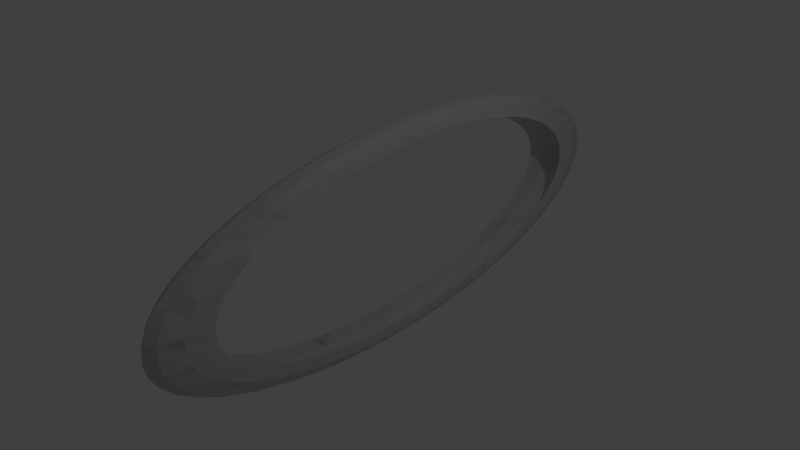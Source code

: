 # Source: Shield.blend  (saved by Blender 2.79.0; exported with 4.5.12 LTS)
import bpy
from mathutils import Matrix  # noqa: F401  (used for matrix-valued properties, if any)

bpy.ops.wm.read_factory_settings(use_empty=True)
scene = bpy.context.scene
scene.name = 'Scene'

# ---- collections
col_collection_1 = bpy.data.collections.new('Collection 1'); scene.collection.children.link(col_collection_1)

# ---- materials (node trees are filled in below, after node groups)
mat_blueplasma = bpy.data.materials.new('Blueplasma')
mat_blueplasma.alpha_threshold = 0.0
mat_blueplasma.use_transparent_shadow = False
mat_blueplasma.roughness = 0.5

# ---- material node trees

# ---- world
world_world = bpy.data.worlds.new('World'); scene.world = world_world
world_world.color = (0.05088, 0.05088, 0.05088)
world_world.use_sun_shadow = False
world_world.sun_shadow_jitter_overblur = 0.0
world_world.cycles.sampling_method = 'MANUAL'

# ---- lights
light_lamp = bpy.data.lights.new('Lamp', 'POINT')
light_lamp.transmission_factor = 0.0
light_lamp.cutoff_distance = 30.0
light_lamp.energy = 100.0
light_lamp.shadow_buffer_clip_start = 1.001
light_lamp.shadow_soft_size = 0.1
light_lamp.shadow_maximum_resolution = 0.006
light_lamp.use_absolute_resolution = True

# ---- meshes
me_torus = bpy.data.meshes.new('Torus')
me_torus.from_pydata([(1.239, -5.523e-09, -5.406e-10), (1.207, 0.0001386, 0.1208), (1.118, 0.0002401, 0.2093), (0.9979, 0.0002773, 0.2417), (0.9979, -0.0002773, -0.2417), (1.118, -0.0002401, -0.2093), (1.207, -0.0001386, -0.1208), (1.228, 0.1747, 0.001488), (1.196, 0.1703, 0.1223), (1.109, 0.1579, 0.2106), (0.9893, 0.141, 0.2429), (0.9893, 0.1404, -0.2405), (1.109, 0.1575, -0.2079), (1.196, 0.17, -0.1194), (1.197, 0.3464, 0.002951), (1.166, 0.3375, 0.1237), (1.08, 0.313, 0.2119), (0.9639, 0.2793, 0.244), (0.9639, 0.2787, -0.2393), (1.08, 0.3125, -0.2066), (1.166, 0.3373, -0.118), (1.145, 0.5122, 0.004363), (1.115, 0.499, 0.1251), (1.033, 0.4626, 0.2132), (0.9219, 0.4128, 0.2452), (0.9219, 0.4123, -0.2381), (1.033, 0.4621, -0.2053), (1.115, 0.4987, -0.1166), (1.073, 0.6692, 0.005701), (1.045, 0.6519, 0.1264), (0.9686, 0.6044, 0.2144), (0.8642, 0.5393, 0.2462), (0.8642, 0.5387, -0.2371), (0.9686, 0.6039, -0.2041), (1.045, 0.6517, -0.1153), (0.9829, 0.8148, 0.006941), (0.9573, 0.7937, 0.1276), (0.8873, 0.7358, 0.2155), (0.7917, 0.6565, 0.2472), (0.7917, 0.656, -0.2361), (0.8873, 0.7353, -0.203), (0.9573, 0.7934, -0.1141), (0.8761, 0.9464, 0.008062), (0.8532, 0.9219, 0.1287), (0.7908, 0.8546, 0.2166), (0.7056, 0.7626, 0.2482), (0.7056, 0.762, -0.2352), (0.7908, 0.8541, -0.202), (0.8532, 0.9216, -0.113), (0.7542, 1.062, 0.009046), (0.7346, 1.034, 0.1296), (0.6808, 0.9588, 0.2174), (0.6075, 0.8555, 0.2489), (0.6075, 0.855, -0.2344), (0.6808, 0.9583, -0.2011), (0.7346, 1.034, -0.112), (0.6195, 1.159, 0.009874), (0.6033, 1.129, 0.1304), (0.5592, 1.047, 0.2182), (0.4989, 0.9339, 0.2496), (0.4989, 0.9333, -0.2337), (0.5592, 1.046, -0.2004), (0.6033, 1.129, -0.1112), (0.4741, 1.237, 0.01053), (0.4618, 1.204, 0.1311), (0.428, 1.117, 0.2188), (0.3819, 0.9962, 0.2501), (0.3819, 0.9957, -0.2332), (0.428, 1.116, -0.1998), (0.4618, 1.204, -0.1106), (0.3207, 1.293, 0.01101), (0.3123, 1.259, 0.1316), (0.2895, 1.167, 0.2192), (0.2583, 1.042, 0.2505), (0.2583, 1.041, -0.2328), (0.2895, 1.167, -0.1993), (0.3123, 1.259, -0.1101), (0.1617, 1.327, 0.0113), (0.1575, 1.293, 0.1318), (0.146, 1.198, 0.2195), (0.1302, 1.069, 0.2508), (0.1302, 1.069, -0.2326), (0.146, 1.198, -0.1991), (0.1575, 1.292, -0.1098), (1.692e-08, 1.338, 0.0114), (1.665e-08, 1.304, 0.1319), (1.789e-08, 1.208, 0.2196), (1.552e-08, 1.078, 0.2508), (1.018e-08, 1.078, -0.2325), (1.454e-08, 1.208, -0.199), (1.292e-08, 1.303, -0.1097), (-0.1617, 1.327, 0.0113), (-0.1575, 1.293, 0.1318), (-0.146, 1.198, 0.2195), (-0.1302, 1.069, 0.2508), (-0.1302, 1.069, -0.2326), (-0.146, 1.198, -0.1991), (-0.1575, 1.292, -0.1098), (-0.3207, 1.293, 0.01101), (-0.3123, 1.259, 0.1316), (-0.2895, 1.167, 0.2192), (-0.2583, 1.042, 0.2505), (-0.2583, 1.041, -0.2328), (-0.2895, 1.167, -0.1993), (-0.3123, 1.259, -0.1101), (-0.4741, 1.237, 0.01053), (-0.4618, 1.204, 0.1311), (-0.428, 1.117, 0.2188), (-0.3819, 0.9962, 0.2501), (-0.3819, 0.9957, -0.2332), (-0.428, 1.116, -0.1998), (-0.4618, 1.204, -0.1106), (-0.6195, 1.159, 0.009874), (-0.6033, 1.129, 0.1304), (-0.5592, 1.047, 0.2182), (-0.4989, 0.9339, 0.2496), (-0.4989, 0.9333, -0.2337), (-0.5592, 1.046, -0.2004), (-0.6033, 1.129, -0.1112), (-0.7542, 1.062, 0.009046), (-0.7346, 1.034, 0.1296), (-0.6808, 0.9588, 0.2174), (-0.6075, 0.8555, 0.2489), (-0.6075, 0.855, -0.2344), (-0.6808, 0.9583, -0.2011), (-0.7346, 1.034, -0.112), (-0.8761, 0.9464, 0.008062), (-0.8532, 0.9219, 0.1287), (-0.7908, 0.8546, 0.2166), (-0.7056, 0.7626, 0.2482), (-0.7056, 0.762, -0.2352), (-0.7908, 0.8541, -0.202), (-0.8532, 0.9216, -0.113), (-0.9829, 0.8148, 0.006941), (-0.9573, 0.7937, 0.1276), (-0.8873, 0.7358, 0.2155), (-0.7917, 0.6565, 0.2472), (-0.7917, 0.656, -0.2361), (-0.8873, 0.7353, -0.203), (-0.9573, 0.7934, -0.1141), (-1.073, 0.6692, 0.005701), (-1.045, 0.6519, 0.1264), (-0.9686, 0.6044, 0.2144), (-0.8642, 0.5393, 0.2462), (-0.8642, 0.5387, -0.2371), (-0.9686, 0.6039, -0.2041), (-1.045, 0.6517, -0.1153), (-1.145, 0.5122, 0.004363), (-1.115, 0.499, 0.1251), (-1.033, 0.4626, 0.2132), (-0.9219, 0.4128, 0.2452), (-0.9219, 0.4123, -0.2381), (-1.033, 0.4621, -0.2053), (-1.115, 0.4987, -0.1166), (-1.197, 0.3464, 0.002951), (-1.166, 0.3375, 0.1237), (-1.08, 0.313, 0.2119), (-0.9639, 0.2793, 0.244), (-0.9639, 0.2787, -0.2393), (-1.08, 0.3125, -0.2066), (-1.166, 0.3373, -0.118), (-1.228, 0.1747, 0.001488), (-1.196, 0.1703, 0.1223), (-1.109, 0.1579, 0.2106), (-0.9893, 0.141, 0.2429), (-0.9893, 0.1404, -0.2405), (-1.109, 0.1575, -0.2079), (-1.196, 0.17, -0.1194), (-1.239, 8.331e-08, 1.95e-10), (-1.207, 0.0001387, 0.1208), (-1.118, 0.0002402, 0.2093), (-0.9979, 0.0002773, 0.2417), (-0.9979, -0.0002772, -0.2417), (-1.118, -0.00024, -0.2093), (-1.207, -0.0001385, -0.1208), (-1.228, -0.1747, -0.001488), (-1.196, -0.17, 0.1194), (-1.109, -0.1575, 0.2079), (-0.9893, -0.1404, 0.2405), (-0.9893, -0.141, -0.2429), (-1.109, -0.1579, -0.2106), (-1.196, -0.1703, -0.1223), (-1.197, -0.3464, -0.002951), (-1.166, -0.3373, 0.118), (-1.08, -0.3125, 0.2066), (-0.9639, -0.2787, 0.2393), (-0.9639, -0.2793, -0.244), (-1.08, -0.313, -0.2119), (-1.166, -0.3375, -0.1237), (-1.145, -0.5122, -0.004363), (-1.115, -0.4987, 0.1166), (-1.033, -0.4621, 0.2053), (-0.9219, -0.4123, 0.2381), (-0.9219, -0.4128, -0.2452), (-1.033, -0.4626, -0.2132), (-1.115, -0.499, -0.1251), (-1.073, -0.6692, -0.005701), (-1.045, -0.6517, 0.1153), (-0.9686, -0.6039, 0.2041), (-0.8642, -0.5387, 0.2371), (-0.8642, -0.5393, -0.2462), (-0.9686, -0.6044, -0.2144), (-1.045, -0.6519, -0.1264), (-0.9829, -0.8148, -0.006941), (-0.9573, -0.7934, 0.1141), (-0.8873, -0.7353, 0.203), (-0.7917, -0.656, 0.2361), (-0.7917, -0.6565, -0.2472), (-0.8873, -0.7358, -0.2155), (-0.9573, -0.7937, -0.1276), (-0.8761, -0.9464, -0.008062), (-0.8532, -0.9216, 0.113), (-0.7908, -0.8541, 0.202), (-0.7056, -0.762, 0.2352), (-0.7056, -0.7626, -0.2482), (-0.7908, -0.8546, -0.2166), (-0.8532, -0.9219, -0.1287), (-0.7542, -1.062, -0.009046), (-0.7346, -1.034, 0.112), (-0.6808, -0.9583, 0.2011), (-0.6075, -0.855, 0.2344), (-0.6075, -0.8555, -0.2489), (-0.6808, -0.9588, -0.2174), (-0.7346, -1.034, -0.1296), (-0.6195, -1.159, -0.009874), (-0.6033, -1.129, 0.1112), (-0.5592, -1.046, 0.2004), (-0.4989, -0.9333, 0.2337), (-0.4989, -0.9339, -0.2496), (-0.5592, -1.047, -0.2182), (-0.6033, -1.129, -0.1304), (-0.4741, -1.237, -0.01053), (-0.4618, -1.204, 0.1106), (-0.428, -1.116, 0.1998), (-0.3819, -0.9957, 0.2332), (-0.3819, -0.9962, -0.2501), (-0.428, -1.117, -0.2188), (-0.4618, -1.204, -0.1311), (-0.3207, -1.293, -0.01101), (-0.3123, -1.259, 0.1101), (-0.2895, -1.167, 0.1993), (-0.2583, -1.041, 0.2328), (-0.2583, -1.042, -0.2505), (-0.2895, -1.167, -0.2192), (-0.3123, -1.259, -0.1316), (-0.1617, -1.327, -0.0113), (-0.1575, -1.292, 0.1098), (-0.146, -1.198, 0.1991), (-0.1302, -1.069, 0.2326), (-0.1302, -1.069, -0.2508), (-0.146, -1.198, -0.2195), (-0.1575, -1.293, -0.1318), (-4.921e-08, -1.338, -0.0114), (-4.737e-08, -1.303, 0.1097), (-4.107e-08, -1.208, 0.199), (-3.663e-08, -1.078, 0.2325), (-4.234e-08, -1.078, -0.2508), (-4.646e-08, -1.208, -0.2196), (-4.96e-08, -1.304, -0.1319), (0.1617, -1.327, -0.0113), (0.1575, -1.292, 0.1098), (0.146, -1.198, 0.1991), (0.1302, -1.069, 0.2326), (0.1302, -1.069, -0.2508), (0.146, -1.198, -0.2195), (0.1575, -1.293, -0.1318), (0.3207, -1.293, -0.01101), (0.3123, -1.259, 0.1101), (0.2895, -1.167, 0.1993), (0.2583, -1.041, 0.2328), (0.2583, -1.042, -0.2505), (0.2895, -1.167, -0.2192), (0.3123, -1.259, -0.1316), (0.4741, -1.237, -0.01053), (0.4618, -1.204, 0.1106), (0.428, -1.116, 0.1998), (0.3819, -0.9957, 0.2332), (0.3819, -0.9962, -0.2501), (0.428, -1.117, -0.2188), (0.4618, -1.204, -0.1311), (0.6195, -1.159, -0.009874), (0.6033, -1.129, 0.1112), (0.5592, -1.046, 0.2004), (0.4989, -0.9333, 0.2337), (0.4989, -0.9339, -0.2496), (0.5592, -1.047, -0.2182), (0.6033, -1.129, -0.1304), (0.7542, -1.062, -0.009046), (0.7346, -1.034, 0.112), (0.6808, -0.9583, 0.2011), (0.6075, -0.855, 0.2344), (0.6075, -0.8555, -0.2489), (0.6808, -0.9588, -0.2174), (0.7346, -1.034, -0.1296), (0.8761, -0.9464, -0.008062), (0.8532, -0.9216, 0.113), (0.7908, -0.8541, 0.202), (0.7056, -0.762, 0.2352), (0.7056, -0.7626, -0.2482), (0.7908, -0.8546, -0.2166), (0.8532, -0.9219, -0.1287), (0.9829, -0.8148, -0.006941), (0.9573, -0.7934, 0.1141), (0.8873, -0.7353, 0.203), (0.7917, -0.656, 0.2361), (0.7917, -0.6565, -0.2472), (0.8873, -0.7358, -0.2155), (0.9573, -0.7937, -0.1276), (1.073, -0.6692, -0.005701), (1.045, -0.6517, 0.1153), (0.9686, -0.6039, 0.2041), (0.8642, -0.5387, 0.2371), (0.8642, -0.5393, -0.2462), (0.9686, -0.6044, -0.2144), (1.045, -0.6519, -0.1264), (1.145, -0.5122, -0.004363), (1.115, -0.4987, 0.1166), (1.033, -0.4621, 0.2053), (0.9219, -0.4123, 0.2381), (0.9219, -0.4128, -0.2452), (1.033, -0.4626, -0.2132), (1.115, -0.499, -0.1251), (1.197, -0.3464, -0.002951), (1.166, -0.3373, 0.118), (1.08, -0.3125, 0.2066), (0.9639, -0.2787, 0.2393), (0.9639, -0.2793, -0.244), (1.08, -0.313, -0.2119), (1.166, -0.3375, -0.1237), (1.228, -0.1747, -0.001488), (1.196, -0.17, 0.1194), (1.109, -0.1575, 0.2079), (0.9893, -0.1404, 0.2405), (0.9893, -0.141, -0.2429), (1.109, -0.1579, -0.2106), (1.196, -0.1703, -0.1223), (1.239, -5.523e-09, -5.406e-10), (1.207, 0.0001386, 0.1208), (1.118, 0.0002401, 0.2093), (0.9979, 0.0002773, 0.2417), (0.9979, -0.0002773, -0.2417), (1.118, -0.0002401, -0.2093), (1.207, -0.0001386, -0.1208), (1.228, 0.1747, 0.001488), (1.196, 0.1703, 0.1223), (1.109, 0.1579, 0.2106), (0.9893, 0.141, 0.2429), (0.9893, 0.1404, -0.2405), (1.109, 0.1575, -0.2079), (1.196, 0.17, -0.1194), (1.197, 0.3464, 0.002951), (1.166, 0.3375, 0.1237), (1.08, 0.313, 0.2119), (0.9639, 0.2793, 0.244), (0.9639, 0.2787, -0.2393), (1.08, 0.3125, -0.2066), (1.166, 0.3373, -0.118), (1.145, 0.5122, 0.004363), (1.115, 0.499, 0.1251), (1.033, 0.4626, 0.2132), (0.9219, 0.4128, 0.2452), (0.9219, 0.4123, -0.2381), (1.033, 0.4621, -0.2053), (1.115, 0.4987, -0.1166), (1.073, 0.6692, 0.005701), (1.045, 0.6519, 0.1264), (0.9686, 0.6044, 0.2144), (0.8642, 0.5393, 0.2462), (0.8642, 0.5387, -0.2371), (0.9686, 0.6039, -0.2041), (1.045, 0.6517, -0.1153), (0.9829, 0.8148, 0.006941), (0.9573, 0.7937, 0.1276), (0.8873, 0.7358, 0.2155), (0.7917, 0.6565, 0.2472), (0.7917, 0.656, -0.2361), (0.8873, 0.7353, -0.203), (0.9573, 0.7934, -0.1141), (0.8761, 0.9464, 0.008062), (0.8532, 0.9219, 0.1287), (0.7908, 0.8546, 0.2166), (0.7056, 0.7626, 0.2482), (0.7056, 0.762, -0.2352), (0.7908, 0.8541, -0.202), (0.8532, 0.9216, -0.113), (0.7542, 1.062, 0.009046), (0.7346, 1.034, 0.1296), (0.6808, 0.9588, 0.2174), (0.6075, 0.8555, 0.2489), (0.6075, 0.855, -0.2344), (0.6808, 0.9583, -0.2011), (0.7346, 1.034, -0.112), (0.6195, 1.159, 0.009874), (0.6033, 1.129, 0.1304), (0.5592, 1.047, 0.2182), (0.4989, 0.9339, 0.2496), (0.4989, 0.9333, -0.2337), (0.5592, 1.046, -0.2004), (0.6033, 1.129, -0.1112), (0.4741, 1.237, 0.01053), (0.4618, 1.204, 0.1311), (0.428, 1.117, 0.2188), (0.3819, 0.9962, 0.2501), (0.3819, 0.9957, -0.2332), (0.428, 1.116, -0.1998), (0.4618, 1.204, -0.1106), (0.3207, 1.293, 0.01101), (0.3123, 1.259, 0.1316), (0.2895, 1.167, 0.2192), (0.2583, 1.042, 0.2505), (0.2583, 1.041, -0.2328), (0.2895, 1.167, -0.1993), (0.3123, 1.259, -0.1101), (0.1617, 1.327, 0.0113), (0.1575, 1.293, 0.1318), (0.146, 1.198, 0.2195), (0.1302, 1.069, 0.2508), (0.1302, 1.069, -0.2326), (0.146, 1.198, -0.1991), (0.1575, 1.292, -0.1098), (1.692e-08, 1.338, 0.0114), (1.665e-08, 1.304, 0.1319), (1.789e-08, 1.208, 0.2196), (1.552e-08, 1.078, 0.2508), (1.018e-08, 1.078, -0.2325), (1.454e-08, 1.208, -0.199), (1.292e-08, 1.303, -0.1097), (-0.1617, 1.327, 0.0113), (-0.1575, 1.293, 0.1318), (-0.146, 1.198, 0.2195), (-0.1302, 1.069, 0.2508), (-0.1302, 1.069, -0.2326), (-0.146, 1.198, -0.1991), (-0.1575, 1.292, -0.1098), (-0.3207, 1.293, 0.01101), (-0.3123, 1.259, 0.1316), (-0.2895, 1.167, 0.2192), (-0.2583, 1.042, 0.2505), (-0.2583, 1.041, -0.2328), (-0.2895, 1.167, -0.1993), (-0.3123, 1.259, -0.1101), (-0.4741, 1.237, 0.01053), (-0.4618, 1.204, 0.1311), (-0.428, 1.117, 0.2188), (-0.3819, 0.9962, 0.2501), (-0.3819, 0.9957, -0.2332), (-0.428, 1.116, -0.1998), (-0.4618, 1.204, -0.1106), (-0.6195, 1.159, 0.009874), (-0.6033, 1.129, 0.1304), (-0.5592, 1.047, 0.2182), (-0.4989, 0.9339, 0.2496), (-0.4989, 0.9333, -0.2337), (-0.5592, 1.046, -0.2004), (-0.6033, 1.129, -0.1112), (-0.7542, 1.062, 0.009046), (-0.7346, 1.034, 0.1296), (-0.6808, 0.9588, 0.2174), (-0.6075, 0.8555, 0.2489), (-0.6075, 0.855, -0.2344), (-0.6808, 0.9583, -0.2011), (-0.7346, 1.034, -0.112), (-0.8761, 0.9464, 0.008062), (-0.8532, 0.9219, 0.1287), (-0.7908, 0.8546, 0.2166), (-0.7056, 0.7626, 0.2482), (-0.7056, 0.762, -0.2352), (-0.7908, 0.8541, -0.202), (-0.8532, 0.9216, -0.113), (-0.9829, 0.8148, 0.006941), (-0.9573, 0.7937, 0.1276), (-0.8873, 0.7358, 0.2155), (-0.7917, 0.6565, 0.2472), (-0.7917, 0.656, -0.2361), (-0.8873, 0.7353, -0.203), (-0.9573, 0.7934, -0.1141), (-1.073, 0.6692, 0.005701), (-1.045, 0.6519, 0.1264), (-0.9686, 0.6044, 0.2144), (-0.8642, 0.5393, 0.2462), (-0.8642, 0.5387, -0.2371), (-0.9686, 0.6039, -0.2041), (-1.045, 0.6517, -0.1153), (-1.145, 0.5122, 0.004363), (-1.115, 0.499, 0.1251), (-1.033, 0.4626, 0.2132), (-0.9219, 0.4128, 0.2452), (-0.9219, 0.4123, -0.2381), (-1.033, 0.4621, -0.2053), (-1.115, 0.4987, -0.1166), (-1.197, 0.3464, 0.002951), (-1.166, 0.3375, 0.1237), (-1.08, 0.313, 0.2119), (-0.9639, 0.2793, 0.244), (-0.9639, 0.2787, -0.2393), (-1.08, 0.3125, -0.2066), (-1.166, 0.3373, -0.118), (-1.228, 0.1747, 0.001488), (-1.196, 0.1703, 0.1223), (-1.109, 0.1579, 0.2106), (-0.9893, 0.141, 0.2429), (-0.9893, 0.1404, -0.2405), (-1.109, 0.1575, -0.2079), (-1.196, 0.17, -0.1194), (-1.239, 8.331e-08, 1.95e-10), (-1.207, 0.0001387, 0.1208), (-1.118, 0.0002402, 0.2093), (-0.9979, 0.0002773, 0.2417), (-0.9979, -0.0002772, -0.2417), (-1.118, -0.00024, -0.2093), (-1.207, -0.0001385, -0.1208), (-1.228, -0.1747, -0.001488), (-1.196, -0.17, 0.1194), (-1.109, -0.1575, 0.2079), (-0.9893, -0.1404, 0.2405), (-0.9893, -0.141, -0.2429), (-1.109, -0.1579, -0.2106), (-1.196, -0.1703, -0.1223), (-1.197, -0.3464, -0.002951), (-1.166, -0.3373, 0.118), (-1.08, -0.3125, 0.2066), (-0.9639, -0.2787, 0.2393), (-0.9639, -0.2793, -0.244), (-1.08, -0.313, -0.2119), (-1.166, -0.3375, -0.1237), (-1.145, -0.5122, -0.004363), (-1.115, -0.4987, 0.1166), (-1.033, -0.4621, 0.2053), (-0.9219, -0.4123, 0.2381), (-0.9219, -0.4128, -0.2452), (-1.033, -0.4626, -0.2132), (-1.115, -0.499, -0.1251), (-1.073, -0.6692, -0.005701), (-1.045, -0.6517, 0.1153), (-0.9686, -0.6039, 0.2041), (-0.8642, -0.5387, 0.2371), (-0.8642, -0.5393, -0.2462), (-0.9686, -0.6044, -0.2144), (-1.045, -0.6519, -0.1264), (-0.9829, -0.8148, -0.006941), (-0.9573, -0.7934, 0.1141), (-0.8873, -0.7353, 0.203), (-0.7917, -0.656, 0.2361), (-0.7917, -0.6565, -0.2472), (-0.8873, -0.7358, -0.2155), (-0.9573, -0.7937, -0.1276), (-0.8761, -0.9464, -0.008062), (-0.8532, -0.9216, 0.113), (-0.7908, -0.8541, 0.202), (-0.7056, -0.762, 0.2352), (-0.7056, -0.7626, -0.2482), (-0.7908, -0.8546, -0.2166), (-0.8532, -0.9219, -0.1287), (-0.7542, -1.062, -0.009046), (-0.7346, -1.034, 0.112), (-0.6808, -0.9583, 0.2011), (-0.6075, -0.855, 0.2344), (-0.6075, -0.8555, -0.2489), (-0.6808, -0.9588, -0.2174), (-0.7346, -1.034, -0.1296), (-0.6195, -1.159, -0.009874), (-0.6033, -1.129, 0.1112), (-0.5592, -1.046, 0.2004), (-0.4989, -0.9333, 0.2337), (-0.4989, -0.9339, -0.2496), (-0.5592, -1.047, -0.2182), (-0.6033, -1.129, -0.1304), (-0.4741, -1.237, -0.01053), (-0.4618, -1.204, 0.1106), (-0.428, -1.116, 0.1998), (-0.3819, -0.9957, 0.2332), (-0.3819, -0.9962, -0.2501), (-0.428, -1.117, -0.2188), (-0.4618, -1.204, -0.1311), (-0.3207, -1.293, -0.01101), (-0.3123, -1.259, 0.1101), (-0.2895, -1.167, 0.1993), (-0.2583, -1.041, 0.2328), (-0.2583, -1.042, -0.2505), (-0.2895, -1.167, -0.2192), (-0.3123, -1.259, -0.1316), (-0.1617, -1.327, -0.0113), (-0.1575, -1.292, 0.1098), (-0.146, -1.198, 0.1991), (-0.1302, -1.069, 0.2326), (-0.1302, -1.069, -0.2508), (-0.146, -1.198, -0.2195), (-0.1575, -1.293, -0.1318), (-4.921e-08, -1.338, -0.0114), (-4.737e-08, -1.303, 0.1097), (-4.107e-08, -1.208, 0.199), (-3.663e-08, -1.078, 0.2325), (-4.234e-08, -1.078, -0.2508), (-4.646e-08, -1.208, -0.2196), (-4.96e-08, -1.304, -0.1319), (0.1617, -1.327, -0.0113), (0.1575, -1.292, 0.1098), (0.146, -1.198, 0.1991), (0.1302, -1.069, 0.2326), (0.1302, -1.069, -0.2508), (0.146, -1.198, -0.2195), (0.1575, -1.293, -0.1318), (0.3207, -1.293, -0.01101), (0.3123, -1.259, 0.1101), (0.2895, -1.167, 0.1993), (0.2583, -1.041, 0.2328), (0.2583, -1.042, -0.2505), (0.2895, -1.167, -0.2192), (0.3123, -1.259, -0.1316), (0.4741, -1.237, -0.01053), (0.4618, -1.204, 0.1106), (0.428, -1.116, 0.1998), (0.3819, -0.9957, 0.2332), (0.3819, -0.9962, -0.2501), (0.428, -1.117, -0.2188), (0.4618, -1.204, -0.1311), (0.6195, -1.159, -0.009874), (0.6033, -1.129, 0.1112), (0.5592, -1.046, 0.2004), (0.4989, -0.9333, 0.2337), (0.4989, -0.9339, -0.2496), (0.5592, -1.047, -0.2182), (0.6033, -1.129, -0.1304), (0.7542, -1.062, -0.009046), (0.7346, -1.034, 0.112), (0.6808, -0.9583, 0.2011), (0.6075, -0.855, 0.2344), (0.6075, -0.8555, -0.2489), (0.6808, -0.9588, -0.2174), (0.7346, -1.034, -0.1296), (0.8761, -0.9464, -0.008062), (0.8532, -0.9216, 0.113), (0.7908, -0.8541, 0.202), (0.7056, -0.762, 0.2352), (0.7056, -0.7626, -0.2482), (0.7908, -0.8546, -0.2166), (0.8532, -0.9219, -0.1287), (0.9829, -0.8148, -0.006941), (0.9573, -0.7934, 0.1141), (0.8873, -0.7353, 0.203), (0.7917, -0.656, 0.2361), (0.7917, -0.6565, -0.2472), (0.8873, -0.7358, -0.2155), (0.9573, -0.7937, -0.1276), (1.073, -0.6692, -0.005701), (1.045, -0.6517, 0.1153), (0.9686, -0.6039, 0.2041), (0.8642, -0.5387, 0.2371), (0.8642, -0.5393, -0.2462), (0.9686, -0.6044, -0.2144), (1.045, -0.6519, -0.1264), (1.145, -0.5122, -0.004363), (1.115, -0.4987, 0.1166), (1.033, -0.4621, 0.2053), (0.9219, -0.4123, 0.2381), (0.9219, -0.4128, -0.2452), (1.033, -0.4626, -0.2132), (1.115, -0.499, -0.1251), (1.197, -0.3464, -0.002951), (1.166, -0.3373, 0.118), (1.08, -0.3125, 0.2066), (0.9639, -0.2787, 0.2393), (0.9639, -0.2793, -0.244), (1.08, -0.313, -0.2119), (1.166, -0.3375, -0.1237), (1.228, -0.1747, -0.001488), (1.196, -0.17, 0.1194), (1.109, -0.1575, 0.2079), (0.9893, -0.1404, 0.2405), (0.9893, -0.141, -0.2429), (1.109, -0.1579, -0.2106), (1.196, -0.1703, -0.1223)], [], [(0, 1, 8, 7), (1, 2, 9, 8), (2, 3, 10, 9), (4, 5, 12, 11), (5, 6, 13, 12), (6, 0, 7, 13), (7, 8, 15, 14), (8, 9, 16, 15), (9, 10, 17, 16), (11, 12, 19, 18), (12, 13, 20, 19), (13, 7, 14, 20), (14, 15, 22, 21), (15, 16, 23, 22), (16, 17, 24, 23), (18, 19, 26, 25), (19, 20, 27, 26), (20, 14, 21, 27), (21, 22, 29, 28), (22, 23, 30, 29), (23, 24, 31, 30), (25, 26, 33, 32), (26, 27, 34, 33), (27, 21, 28, 34), (28, 29, 36, 35), (29, 30, 37, 36), (30, 31, 38, 37), (32, 33, 40, 39), (33, 34, 41, 40), (34, 28, 35, 41), (35, 36, 43, 42), (36, 37, 44, 43), (37, 38, 45, 44), (39, 40, 47, 46), (40, 41, 48, 47), (41, 35, 42, 48), (42, 43, 50, 49), (43, 44, 51, 50), (44, 45, 52, 51), (46, 47, 54, 53), (47, 48, 55, 54), (48, 42, 49, 55), (49, 50, 57, 56), (50, 51, 58, 57), (51, 52, 59, 58), (53, 54, 61, 60), (54, 55, 62, 61), (55, 49, 56, 62), (56, 57, 64, 63), (57, 58, 65, 64), (58, 59, 66, 65), (60, 61, 68, 67), (61, 62, 69, 68), (62, 56, 63, 69), (63, 64, 71, 70), (64, 65, 72, 71), (65, 66, 73, 72), (67, 68, 75, 74), (68, 69, 76, 75), (69, 63, 70, 76), (70, 71, 78, 77), (71, 72, 79, 78), (72, 73, 80, 79), (74, 75, 82, 81), (75, 76, 83, 82), (76, 70, 77, 83), (77, 78, 85, 84), (78, 79, 86, 85), (79, 80, 87, 86), (81, 82, 89, 88), (82, 83, 90, 89), (83, 77, 84, 90), (84, 85, 92, 91), (85, 86, 93, 92), (86, 87, 94, 93), (88, 89, 96, 95), (89, 90, 97, 96), (90, 84, 91, 97), (91, 92, 99, 98), (92, 93, 100, 99), (93, 94, 101, 100), (95, 96, 103, 102), (96, 97, 104, 103), (97, 91, 98, 104), (98, 99, 106, 105), (99, 100, 107, 106), (100, 101, 108, 107), (102, 103, 110, 109), (103, 104, 111, 110), (104, 98, 105, 111), (105, 106, 113, 112), (106, 107, 114, 113), (107, 108, 115, 114), (109, 110, 117, 116), (110, 111, 118, 117), (111, 105, 112, 118), (112, 113, 120, 119), (113, 114, 121, 120), (114, 115, 122, 121), (116, 117, 124, 123), (117, 118, 125, 124), (118, 112, 119, 125), (119, 120, 127, 126), (120, 121, 128, 127), (121, 122, 129, 128), (123, 124, 131, 130), (124, 125, 132, 131), (125, 119, 126, 132), (126, 127, 134, 133), (127, 128, 135, 134), (128, 129, 136, 135), (130, 131, 138, 137), (131, 132, 139, 138), (132, 126, 133, 139), (133, 134, 141, 140), (134, 135, 142, 141), (135, 136, 143, 142), (137, 138, 145, 144), (138, 139, 146, 145), (139, 133, 140, 146), (140, 141, 148, 147), (141, 142, 149, 148), (142, 143, 150, 149), (144, 145, 152, 151), (145, 146, 153, 152), (146, 140, 147, 153), (147, 148, 155, 154), (148, 149, 156, 155), (149, 150, 157, 156), (151, 152, 159, 158), (152, 153, 160, 159), (153, 147, 154, 160), (154, 155, 162, 161), (155, 156, 163, 162), (156, 157, 164, 163), (158, 159, 166, 165), (159, 160, 167, 166), (160, 154, 161, 167), (161, 162, 169, 168), (162, 163, 170, 169), (163, 164, 171, 170), (165, 166, 173, 172), (166, 167, 174, 173), (167, 161, 168, 174), (168, 169, 176, 175), (169, 170, 177, 176), (170, 171, 178, 177), (172, 173, 180, 179), (173, 174, 181, 180), (174, 168, 175, 181), (175, 176, 183, 182), (176, 177, 184, 183), (177, 178, 185, 184), (179, 180, 187, 186), (180, 181, 188, 187), (181, 175, 182, 188), (182, 183, 190, 189), (183, 184, 191, 190), (184, 185, 192, 191), (186, 187, 194, 193), (187, 188, 195, 194), (188, 182, 189, 195), (189, 190, 197, 196), (190, 191, 198, 197), (191, 192, 199, 198), (193, 194, 201, 200), (194, 195, 202, 201), (195, 189, 196, 202), (196, 197, 204, 203), (197, 198, 205, 204), (198, 199, 206, 205), (200, 201, 208, 207), (201, 202, 209, 208), (202, 196, 203, 209), (203, 204, 211, 210), (204, 205, 212, 211), (205, 206, 213, 212), (207, 208, 215, 214), (208, 209, 216, 215), (209, 203, 210, 216), (210, 211, 218, 217), (211, 212, 219, 218), (212, 213, 220, 219), (214, 215, 222, 221), (215, 216, 223, 222), (216, 210, 217, 223), (217, 218, 225, 224), (218, 219, 226, 225), (219, 220, 227, 226), (221, 222, 229, 228), (222, 223, 230, 229), (223, 217, 224, 230), (224, 225, 232, 231), (225, 226, 233, 232), (226, 227, 234, 233), (228, 229, 236, 235), (229, 230, 237, 236), (230, 224, 231, 237), (231, 232, 239, 238), (232, 233, 240, 239), (233, 234, 241, 240), (235, 236, 243, 242), (236, 237, 244, 243), (237, 231, 238, 244), (238, 239, 246, 245), (239, 240, 247, 246), (240, 241, 248, 247), (242, 243, 250, 249), (243, 244, 251, 250), (244, 238, 245, 251), (245, 246, 253, 252), (246, 247, 254, 253), (247, 248, 255, 254), (249, 250, 257, 256), (250, 251, 258, 257), (251, 245, 252, 258), (252, 253, 260, 259), (253, 254, 261, 260), (254, 255, 262, 261), (256, 257, 264, 263), (257, 258, 265, 264), (258, 252, 259, 265), (259, 260, 267, 266), (260, 261, 268, 267), (261, 262, 269, 268), (263, 264, 271, 270), (264, 265, 272, 271), (265, 259, 266, 272), (266, 267, 274, 273), (267, 268, 275, 274), (268, 269, 276, 275), (270, 271, 278, 277), (271, 272, 279, 278), (272, 266, 273, 279), (273, 274, 281, 280), (274, 275, 282, 281), (275, 276, 283, 282), (277, 278, 285, 284), (278, 279, 286, 285), (279, 273, 280, 286), (280, 281, 288, 287), (281, 282, 289, 288), (282, 283, 290, 289), (284, 285, 292, 291), (285, 286, 293, 292), (286, 280, 287, 293), (287, 288, 295, 294), (288, 289, 296, 295), (289, 290, 297, 296), (291, 292, 299, 298), (292, 293, 300, 299), (293, 287, 294, 300), (294, 295, 302, 301), (295, 296, 303, 302), (296, 297, 304, 303), (298, 299, 306, 305), (299, 300, 307, 306), (300, 294, 301, 307), (301, 302, 309, 308), (302, 303, 310, 309), (303, 304, 311, 310), (305, 306, 313, 312), (306, 307, 314, 313), (307, 301, 308, 314), (308, 309, 316, 315), (309, 310, 317, 316), (310, 311, 318, 317), (312, 313, 320, 319), (313, 314, 321, 320), (314, 308, 315, 321), (315, 316, 323, 322), (316, 317, 324, 323), (317, 318, 325, 324), (319, 320, 327, 326), (320, 321, 328, 327), (321, 315, 322, 328), (322, 323, 330, 329), (323, 324, 331, 330), (324, 325, 332, 331), (326, 327, 334, 333), (327, 328, 335, 334), (328, 322, 329, 335), (329, 330, 1, 0), (330, 331, 2, 1), (331, 332, 3, 2), (333, 334, 5, 4), (334, 335, 6, 5), (335, 329, 0, 6), (336, 343, 344, 337), (337, 344, 345, 338), (338, 345, 346, 339), (340, 347, 348, 341), (341, 348, 349, 342), (342, 349, 343, 336), (343, 350, 351, 344), (344, 351, 352, 345), (345, 352, 353, 346), (347, 354, 355, 348), (348, 355, 356, 349), (349, 356, 350, 343), (350, 357, 358, 351), (351, 358, 359, 352), (352, 359, 360, 353), (354, 361, 362, 355), (355, 362, 363, 356), (356, 363, 357, 350), (357, 364, 365, 358), (358, 365, 366, 359), (359, 366, 367, 360), (361, 368, 369, 362), (362, 369, 370, 363), (363, 370, 364, 357), (364, 371, 372, 365), (365, 372, 373, 366), (366, 373, 374, 367), (368, 375, 376, 369), (369, 376, 377, 370), (370, 377, 371, 364), (371, 378, 379, 372), (372, 379, 380, 373), (373, 380, 381, 374), (375, 382, 383, 376), (376, 383, 384, 377), (377, 384, 378, 371), (378, 385, 386, 379), (379, 386, 387, 380), (380, 387, 388, 381), (382, 389, 390, 383), (383, 390, 391, 384), (384, 391, 385, 378), (385, 392, 393, 386), (386, 393, 394, 387), (387, 394, 395, 388), (389, 396, 397, 390), (390, 397, 398, 391), (391, 398, 392, 385), (392, 399, 400, 393), (393, 400, 401, 394), (394, 401, 402, 395), (396, 403, 404, 397), (397, 404, 405, 398), (398, 405, 399, 392), (399, 406, 407, 400), (400, 407, 408, 401), (401, 408, 409, 402), (403, 410, 411, 404), (404, 411, 412, 405), (405, 412, 406, 399), (406, 413, 414, 407), (407, 414, 415, 408), (408, 415, 416, 409), (410, 417, 418, 411), (411, 418, 419, 412), (412, 419, 413, 406), (413, 420, 421, 414), (414, 421, 422, 415), (415, 422, 423, 416), (417, 424, 425, 418), (418, 425, 426, 419), (419, 426, 420, 413), (420, 427, 428, 421), (421, 428, 429, 422), (422, 429, 430, 423), (424, 431, 432, 425), (425, 432, 433, 426), (426, 433, 427, 420), (427, 434, 435, 428), (428, 435, 436, 429), (429, 436, 437, 430), (431, 438, 439, 432), (432, 439, 440, 433), (433, 440, 434, 427), (434, 441, 442, 435), (435, 442, 443, 436), (436, 443, 444, 437), (438, 445, 446, 439), (439, 446, 447, 440), (440, 447, 441, 434), (441, 448, 449, 442), (442, 449, 450, 443), (443, 450, 451, 444), (445, 452, 453, 446), (446, 453, 454, 447), (447, 454, 448, 441), (448, 455, 456, 449), (449, 456, 457, 450), (450, 457, 458, 451), (452, 459, 460, 453), (453, 460, 461, 454), (454, 461, 455, 448), (455, 462, 463, 456), (456, 463, 464, 457), (457, 464, 465, 458), (459, 466, 467, 460), (460, 467, 468, 461), (461, 468, 462, 455), (462, 469, 470, 463), (463, 470, 471, 464), (464, 471, 472, 465), (466, 473, 474, 467), (467, 474, 475, 468), (468, 475, 469, 462), (469, 476, 477, 470), (470, 477, 478, 471), (471, 478, 479, 472), (473, 480, 481, 474), (474, 481, 482, 475), (475, 482, 476, 469), (476, 483, 484, 477), (477, 484, 485, 478), (478, 485, 486, 479), (480, 487, 488, 481), (481, 488, 489, 482), (482, 489, 483, 476), (483, 490, 491, 484), (484, 491, 492, 485), (485, 492, 493, 486), (487, 494, 495, 488), (488, 495, 496, 489), (489, 496, 490, 483), (490, 497, 498, 491), (491, 498, 499, 492), (492, 499, 500, 493), (494, 501, 502, 495), (495, 502, 503, 496), (496, 503, 497, 490), (497, 504, 505, 498), (498, 505, 506, 499), (499, 506, 507, 500), (501, 508, 509, 502), (502, 509, 510, 503), (503, 510, 504, 497), (504, 511, 512, 505), (505, 512, 513, 506), (506, 513, 514, 507), (508, 515, 516, 509), (509, 516, 517, 510), (510, 517, 511, 504), (511, 518, 519, 512), (512, 519, 520, 513), (513, 520, 521, 514), (515, 522, 523, 516), (516, 523, 524, 517), (517, 524, 518, 511), (518, 525, 526, 519), (519, 526, 527, 520), (520, 527, 528, 521), (522, 529, 530, 523), (523, 530, 531, 524), (524, 531, 525, 518), (525, 532, 533, 526), (526, 533, 534, 527), (527, 534, 535, 528), (529, 536, 537, 530), (530, 537, 538, 531), (531, 538, 532, 525), (532, 539, 540, 533), (533, 540, 541, 534), (534, 541, 542, 535), (536, 543, 544, 537), (537, 544, 545, 538), (538, 545, 539, 532), (539, 546, 547, 540), (540, 547, 548, 541), (541, 548, 549, 542), (543, 550, 551, 544), (544, 551, 552, 545), (545, 552, 546, 539), (546, 553, 554, 547), (547, 554, 555, 548), (548, 555, 556, 549), (550, 557, 558, 551), (551, 558, 559, 552), (552, 559, 553, 546), (553, 560, 561, 554), (554, 561, 562, 555), (555, 562, 563, 556), (557, 564, 565, 558), (558, 565, 566, 559), (559, 566, 560, 553), (560, 567, 568, 561), (561, 568, 569, 562), (562, 569, 570, 563), (564, 571, 572, 565), (565, 572, 573, 566), (566, 573, 567, 560), (567, 574, 575, 568), (568, 575, 576, 569), (569, 576, 577, 570), (571, 578, 579, 572), (572, 579, 580, 573), (573, 580, 574, 567), (574, 581, 582, 575), (575, 582, 583, 576), (576, 583, 584, 577), (578, 585, 586, 579), (579, 586, 587, 580), (580, 587, 581, 574), (581, 588, 589, 582), (582, 589, 590, 583), (583, 590, 591, 584), (585, 592, 593, 586), (586, 593, 594, 587), (587, 594, 588, 581), (588, 595, 596, 589), (589, 596, 597, 590), (590, 597, 598, 591), (592, 599, 600, 593), (593, 600, 601, 594), (594, 601, 595, 588), (595, 602, 603, 596), (596, 603, 604, 597), (597, 604, 605, 598), (599, 606, 607, 600), (600, 607, 608, 601), (601, 608, 602, 595), (602, 609, 610, 603), (603, 610, 611, 604), (604, 611, 612, 605), (606, 613, 614, 607), (607, 614, 615, 608), (608, 615, 609, 602), (609, 616, 617, 610), (610, 617, 618, 611), (611, 618, 619, 612), (613, 620, 621, 614), (614, 621, 622, 615), (615, 622, 616, 609), (616, 623, 624, 617), (617, 624, 625, 618), (618, 625, 626, 619), (620, 627, 628, 621), (621, 628, 629, 622), (622, 629, 623, 616), (623, 630, 631, 624), (624, 631, 632, 625), (625, 632, 633, 626), (627, 634, 635, 628), (628, 635, 636, 629), (629, 636, 630, 623), (630, 637, 638, 631), (631, 638, 639, 632), (632, 639, 640, 633), (634, 641, 642, 635), (635, 642, 643, 636), (636, 643, 637, 630), (637, 644, 645, 638), (638, 645, 646, 639), (639, 646, 647, 640), (641, 648, 649, 642), (642, 649, 650, 643), (643, 650, 644, 637), (644, 651, 652, 645), (645, 652, 653, 646), (646, 653, 654, 647), (648, 655, 656, 649), (649, 656, 657, 650), (650, 657, 651, 644), (651, 658, 659, 652), (652, 659, 660, 653), (653, 660, 661, 654), (655, 662, 663, 656), (656, 663, 664, 657), (657, 664, 658, 651), (658, 665, 666, 659), (659, 666, 667, 660), (660, 667, 668, 661), (662, 669, 670, 663), (663, 670, 671, 664), (664, 671, 665, 658), (665, 336, 337, 666), (666, 337, 338, 667), (667, 338, 339, 668), (669, 340, 341, 670), (670, 341, 342, 671), (671, 342, 336, 665)])
_uv = me_torus.uv_layers.new(name='UVMap')
_uv.uv.foreach_set('vector', [0.2494, 0.4307, 0.2519, 0.4132, 0.275, 0.4147, 0.2747, 0.4324, 0.2519, 0.4132, 0.2541, 0.3965, 0.2749, 0.3979, 0.275, 0.4147, 0.2541, 0.3965, 0.2562, 0.3803, 0.2747, 0.3815, 0.2749, 0.3979, 0.2401, 0.4962, 0.2436, 0.4712, 0.2732, 0.4737, 0.2717, 0.4999, 0.2436, 0.4712, 0.2467, 0.4498, 0.2741, 0.4517, 0.2732, 0.4737, 0.2467, 0.4498, 0.2494, 0.4307, 0.2747, 0.4324, 0.2741, 0.4517, 0.2747, 0.4324, 0.275, 0.4147, 0.298, 0.4134, 0.3001, 0.4311, 0.275, 0.4147, 0.2749, 0.3979, 0.2956, 0.3968, 0.298, 0.4134, 0.2749, 0.3979, 0.2747, 0.3815, 0.2931, 0.3804, 0.2956, 0.3968, 0.2717, 0.4999, 0.2732, 0.4737, 0.3032, 0.4729, 0.3044, 0.4999, 0.2732, 0.4737, 0.2741, 0.4517, 0.3018, 0.4505, 0.3032, 0.4729, 0.2741, 0.4517, 0.2747, 0.4324, 0.3001, 0.4311, 0.3018, 0.4505, 0.3001, 0.4311, 0.298, 0.4134, 0.3207, 0.4094, 0.3251, 0.4266, 0.298, 0.4134, 0.2956, 0.3968, 0.3161, 0.3931, 0.3207, 0.4094, 0.2956, 0.3968, 0.2931, 0.3804, 0.3113, 0.3772, 0.3161, 0.3931, 0.3044, 0.4999, 0.3032, 0.4729, 0.3333, 0.4682, 0.3377, 0.4957, 0.3032, 0.4729, 0.3018, 0.4505, 0.3292, 0.4458, 0.3333, 0.4682, 0.3018, 0.4505, 0.3001, 0.4311, 0.3251, 0.4266, 0.3292, 0.4458, 0.3251, 0.4266, 0.3207, 0.4094, 0.3426, 0.4025, 0.3492, 0.419, 0.3207, 0.4094, 0.3161, 0.3931, 0.3358, 0.387, 0.3426, 0.4025, 0.3161, 0.3931, 0.3113, 0.3772, 0.3287, 0.3717, 0.3358, 0.387, 0.3377, 0.4957, 0.3333, 0.4682, 0.3627, 0.4597, 0.3705, 0.4871, 0.3333, 0.4682, 0.3292, 0.4458, 0.3558, 0.4376, 0.3627, 0.4597, 0.3292, 0.4458, 0.3251, 0.4266, 0.3492, 0.419, 0.3558, 0.4376, 0.3492, 0.419, 0.3426, 0.4025, 0.3633, 0.393, 0.3721, 0.4084, 0.3426, 0.4025, 0.3358, 0.387, 0.3544, 0.3784, 0.3633, 0.393, 0.3358, 0.387, 0.3287, 0.3717, 0.3453, 0.3641, 0.3544, 0.3784, 0.3705, 0.4871, 0.3627, 0.4597, 0.3908, 0.4474, 0.4022, 0.4742, 0.3627, 0.4597, 0.3558, 0.4376, 0.381, 0.4261, 0.3908, 0.4474, 0.3558, 0.4376, 0.3492, 0.419, 0.3721, 0.4084, 0.381, 0.4261, 0.3721, 0.4084, 0.3633, 0.393, 0.3823, 0.3809, 0.3931, 0.3951, 0.3633, 0.393, 0.3544, 0.3784, 0.3715, 0.3676, 0.3823, 0.3809, 0.3544, 0.3784, 0.3453, 0.3641, 0.3605, 0.3545, 0.3715, 0.3676, 0.4022, 0.4742, 0.3908, 0.4474, 0.4169, 0.4315, 0.432, 0.4571, 0.3908, 0.4474, 0.381, 0.4261, 0.4043, 0.4115, 0.4169, 0.4315, 0.381, 0.4261, 0.3721, 0.4084, 0.3931, 0.3951, 0.4043, 0.4115, 0.3931, 0.3951, 0.3823, 0.3809, 0.3995, 0.3666, 0.412, 0.3793, 0.3823, 0.3809, 0.3715, 0.3676, 0.387, 0.3548, 0.3995, 0.3666, 0.3715, 0.3676, 0.3605, 0.3545, 0.3743, 0.3432, 0.387, 0.3548, 0.432, 0.4571, 0.4169, 0.4315, 0.4407, 0.4124, 0.4594, 0.4362, 0.4169, 0.4315, 0.4043, 0.4115, 0.4253, 0.394, 0.4407, 0.4124, 0.4043, 0.4115, 0.3931, 0.3951, 0.412, 0.3793, 0.4253, 0.394, 0.412, 0.3793, 0.3995, 0.3666, 0.4144, 0.3504, 0.4285, 0.3613, 0.3995, 0.3666, 0.387, 0.3548, 0.4005, 0.3403, 0.4144, 0.3504, 0.387, 0.3548, 0.3743, 0.3432, 0.3863, 0.3303, 0.4005, 0.3403, 0.4594, 0.4362, 0.4407, 0.4124, 0.4616, 0.3903, 0.484, 0.4117, 0.4407, 0.4124, 0.4253, 0.394, 0.4437, 0.3741, 0.4616, 0.3903, 0.4253, 0.394, 0.412, 0.3793, 0.4285, 0.3613, 0.4437, 0.3741, 0.4285, 0.3613, 0.4144, 0.3504, 0.4269, 0.3325, 0.4423, 0.3414, 0.4144, 0.3504, 0.4005, 0.3403, 0.4117, 0.3242, 0.4269, 0.3325, 0.4005, 0.3403, 0.3863, 0.3303, 0.3963, 0.316, 0.4117, 0.3242, 0.484, 0.4117, 0.4616, 0.3903, 0.4794, 0.3658, 0.5052, 0.3841, 0.4616, 0.3903, 0.4437, 0.3741, 0.4591, 0.3521, 0.4794, 0.3658, 0.4437, 0.3741, 0.4285, 0.3613, 0.4423, 0.3414, 0.4591, 0.3521, 0.4423, 0.3414, 0.4269, 0.3325, 0.4367, 0.3133, 0.4532, 0.32, 0.4269, 0.3325, 0.4117, 0.3242, 0.4206, 0.3069, 0.4367, 0.3133, 0.4117, 0.3242, 0.3963, 0.316, 0.4043, 0.3006, 0.4206, 0.3069, 0.5052, 0.3841, 0.4794, 0.3658, 0.4939, 0.339, 0.5229, 0.3536, 0.4794, 0.3658, 0.4591, 0.3521, 0.4715, 0.3283, 0.4939, 0.339, 0.4591, 0.3521, 0.4423, 0.3414, 0.4532, 0.32, 0.4715, 0.3283, 0.4532, 0.32, 0.4367, 0.3133, 0.4438, 0.2929, 0.461, 0.2974, 0.4367, 0.3133, 0.4206, 0.3069, 0.4271, 0.2887, 0.4438, 0.2929, 0.4206, 0.3069, 0.4043, 0.3006, 0.41, 0.2844, 0.4271, 0.2887, 0.5229, 0.3536, 0.4939, 0.339, 0.5046, 0.3102, 0.5365, 0.3203, 0.4939, 0.339, 0.4715, 0.3283, 0.4804, 0.303, 0.5046, 0.3102, 0.4715, 0.3283, 0.4532, 0.32, 0.461, 0.2974, 0.4804, 0.303, 0.461, 0.2974, 0.4438, 0.2929, 0.4481, 0.2718, 0.4654, 0.274, 0.4438, 0.2929, 0.4271, 0.2887, 0.4309, 0.2697, 0.4481, 0.2718, 0.4271, 0.2887, 0.41, 0.2844, 0.4133, 0.2675, 0.4309, 0.2697, 0.5365, 0.3203, 0.5046, 0.3102, 0.511, 0.2798, 0.5457, 0.2842, 0.5046, 0.3102, 0.4804, 0.303, 0.4856, 0.2766, 0.511, 0.2798, 0.4804, 0.303, 0.461, 0.2974, 0.4654, 0.274, 0.4856, 0.2766, 0.4654, 0.274, 0.4481, 0.2718, 0.4492, 0.2504, 0.467, 0.2503, 0.4481, 0.2718, 0.4309, 0.2697, 0.4319, 0.2503, 0.4492, 0.2504, 0.4309, 0.2697, 0.4133, 0.2675, 0.4143, 0.2503, 0.4319, 0.2503, 0.5457, 0.2842, 0.511, 0.2798, 0.5123, 0.2488, 0.5458, 0.2469, 0.511, 0.2798, 0.4856, 0.2766, 0.4871, 0.2497, 0.5123, 0.2488, 0.4856, 0.2766, 0.4654, 0.274, 0.467, 0.2503, 0.4871, 0.2497, 0.467, 0.2503, 0.4492, 0.2504, 0.4474, 0.2289, 0.465, 0.2264, 0.4492, 0.2504, 0.4319, 0.2503, 0.4302, 0.231, 0.4474, 0.2289, 0.4319, 0.2503, 0.4143, 0.2503, 0.4128, 0.2331, 0.4302, 0.231, 0.5458, 0.2469, 0.5123, 0.2488, 0.5091, 0.2182, 0.5408, 0.2112, 0.5123, 0.2488, 0.4871, 0.2497, 0.4848, 0.223, 0.5091, 0.2182, 0.4871, 0.2497, 0.467, 0.2503, 0.465, 0.2264, 0.4848, 0.223, 0.465, 0.2264, 0.4474, 0.2289, 0.4426, 0.2078, 0.4597, 0.203, 0.4474, 0.2289, 0.4302, 0.231, 0.4259, 0.2121, 0.4426, 0.2078, 0.4302, 0.231, 0.4128, 0.2331, 0.4089, 0.2162, 0.4259, 0.2121, 0.5408, 0.2112, 0.5091, 0.2182, 0.5018, 0.1887, 0.5313, 0.1773, 0.5091, 0.2182, 0.4848, 0.223, 0.4787, 0.1968, 0.5018, 0.1887, 0.4848, 0.223, 0.465, 0.2264, 0.4597, 0.203, 0.4787, 0.1968, 0.4597, 0.203, 0.4426, 0.2078, 0.4349, 0.1874, 0.4513, 0.1804, 0.4426, 0.2078, 0.4259, 0.2121, 0.4189, 0.1937, 0.4349, 0.1874, 0.4259, 0.2121, 0.4089, 0.2162, 0.4027, 0.1999, 0.4189, 0.1937, 0.5313, 0.1773, 0.5018, 0.1887, 0.4906, 0.1604, 0.5176, 0.1453, 0.5018, 0.1887, 0.4787, 0.1968, 0.4692, 0.1717, 0.4906, 0.1604, 0.4787, 0.1968, 0.4597, 0.203, 0.4513, 0.1804, 0.4692, 0.1717, 0.4513, 0.1804, 0.4349, 0.1874, 0.4245, 0.168, 0.4398, 0.1588, 0.4349, 0.1874, 0.4189, 0.1937, 0.4095, 0.1763, 0.4245, 0.168, 0.4189, 0.1937, 0.4027, 0.1999, 0.3943, 0.1844, 0.4095, 0.1763, 0.5176, 0.1453, 0.4906, 0.1604, 0.4758, 0.1339, 0.4999, 0.1155, 0.4906, 0.1604, 0.4692, 0.1717, 0.4563, 0.1478, 0.4758, 0.1339, 0.4692, 0.1717, 0.4513, 0.1804, 0.4398, 0.1588, 0.4563, 0.1478, 0.4398, 0.1588, 0.4245, 0.168, 0.4115, 0.1499, 0.4254, 0.1388, 0.4245, 0.168, 0.4095, 0.1763, 0.3977, 0.1601, 0.4115, 0.1499, 0.4095, 0.1763, 0.3943, 0.1844, 0.3838, 0.17, 0.3977, 0.1601, 0.4999, 0.1155, 0.4758, 0.1339, 0.4575, 0.1095, 0.4785, 0.0884, 0.4758, 0.1339, 0.4563, 0.1478, 0.4403, 0.1257, 0.4575, 0.1095, 0.4563, 0.1478, 0.4398, 0.1588, 0.4254, 0.1388, 0.4403, 0.1257, 0.4254, 0.1388, 0.4115, 0.1499, 0.396, 0.1335, 0.4084, 0.1207, 0.4115, 0.1499, 0.3977, 0.1601, 0.3837, 0.1454, 0.396, 0.1335, 0.3977, 0.1601, 0.3838, 0.17, 0.3714, 0.157, 0.3837, 0.1454, 0.4785, 0.0884, 0.4575, 0.1095, 0.4361, 0.08758, 0.4538, 0.06445, 0.4575, 0.1095, 0.4403, 0.1257, 0.4214, 0.1058, 0.4361, 0.08758, 0.4403, 0.1257, 0.4254, 0.1388, 0.4084, 0.1207, 0.4214, 0.1058, 0.4084, 0.1207, 0.396, 0.1335, 0.3783, 0.1191, 0.3889, 0.1048, 0.396, 0.1335, 0.3837, 0.1454, 0.3679, 0.1325, 0.3783, 0.1191, 0.3837, 0.1454, 0.3714, 0.157, 0.3573, 0.1455, 0.3679, 0.1325, 0.4538, 0.06445, 0.4361, 0.08758, 0.412, 0.06868, 0.4264, 0.04408, 0.4361, 0.08758, 0.4214, 0.1058, 0.3998, 0.08835, 0.412, 0.06868, 0.4214, 0.1058, 0.4084, 0.1207, 0.3889, 0.1048, 0.3998, 0.08835, 0.3889, 0.1048, 0.3783, 0.1191, 0.3588, 0.107, 0.3674, 0.09142, 0.3783, 0.1191, 0.3679, 0.1325, 0.3503, 0.1216, 0.3588, 0.107, 0.3679, 0.1325, 0.3573, 0.1455, 0.3417, 0.1359, 0.3503, 0.1216, 0.4264, 0.04408, 0.412, 0.06868, 0.3857, 0.05314, 0.3967, 0.02762, 0.412, 0.06868, 0.3998, 0.08835, 0.3761, 0.07386, 0.3857, 0.05314, 0.3998, 0.08835, 0.3889, 0.1048, 0.3674, 0.09142, 0.3761, 0.07386, 0.3674, 0.09142, 0.3588, 0.107, 0.3378, 0.09752, 0.3442, 0.08087, 0.3588, 0.107, 0.3503, 0.1216, 0.3314, 0.113, 0.3378, 0.09752, 0.3503, 0.1216, 0.3417, 0.1359, 0.3249, 0.1282, 0.3314, 0.113, 0.3967, 0.02762, 0.3857, 0.05314, 0.3577, 0.0412, 0.3656, 0.0153, 0.3857, 0.05314, 0.3761, 0.07386, 0.3507, 0.06252, 0.3577, 0.0412, 0.3761, 0.07386, 0.3674, 0.09142, 0.3442, 0.08087, 0.3507, 0.06252, 0.3442, 0.08087, 0.3378, 0.09752, 0.3159, 0.0905, 0.32, 0.07331, 0.3378, 0.09752, 0.3314, 0.113, 0.3116, 0.1067, 0.3159, 0.0905, 0.3314, 0.113, 0.3249, 0.1282, 0.3073, 0.1226, 0.3116, 0.1067, 0.3656, 0.0153, 0.3577, 0.0412, 0.3288, 0.03291, 0.3338, 0.007167, 0.3577, 0.0412, 0.3507, 0.06252, 0.3242, 0.05445, 0.3288, 0.03291, 0.3507, 0.06252, 0.3442, 0.08087, 0.32, 0.07331, 0.3242, 0.05445, 0.32, 0.07331, 0.3159, 0.0905, 0.2931, 0.08624, 0.2951, 0.06871, 0.3159, 0.0905, 0.3116, 0.1067, 0.2912, 0.1029, 0.2931, 0.08624, 0.3116, 0.1067, 0.3073, 0.1226, 0.2892, 0.1192, 0.2912, 0.1029, 0.3338, 0.007167, 0.3288, 0.03291, 0.2995, 0.02805, 0.3023, 0.002887, 0.3288, 0.03291, 0.3242, 0.05445, 0.2972, 0.04948, 0.2995, 0.02805, 0.3242, 0.05445, 0.32, 0.07331, 0.2951, 0.06871, 0.2972, 0.04948, 0.2951, 0.06871, 0.2931, 0.08624, 0.2701, 0.08475, 0.2698, 0.06714, 0.2931, 0.08624, 0.2912, 0.1029, 0.2704, 0.1015, 0.2701, 0.08475, 0.2912, 0.1029, 0.2892, 0.1192, 0.2707, 0.118, 0.2704, 0.1015, 0.3023, 0.002887, 0.2995, 0.02805, 0.2701, 0.0261, 0.2709, 0.0001044, 0.2995, 0.02805, 0.2972, 0.04948, 0.2697, 0.04795, 0.2701, 0.0261, 0.2972, 0.04948, 0.2951, 0.06871, 0.2698, 0.06714, 0.2697, 0.04795, 0.2698, 0.06714, 0.2701, 0.08475, 0.247, 0.08604, 0.2445, 0.06848, 0.2701, 0.08475, 0.2704, 0.1015, 0.2497, 0.1027, 0.247, 0.08604, 0.2704, 0.1015, 0.2707, 0.118, 0.2523, 0.119, 0.2497, 0.1027, 0.2709, 0.0001044, 0.2701, 0.0261, 0.2403, 0.02743, 0.2386, 0.000799, 0.2701, 0.0261, 0.2697, 0.04795, 0.2423, 0.04957, 0.2403, 0.02743, 0.2697, 0.04795, 0.2698, 0.06714, 0.2445, 0.06848, 0.2423, 0.04957, 0.2445, 0.06848, 0.247, 0.08604, 0.2244, 0.09021, 0.2197, 0.07315, 0.247, 0.08604, 0.2497, 0.1027, 0.2293, 0.1064, 0.2244, 0.09021, 0.2497, 0.1027, 0.2523, 0.119, 0.2342, 0.1223, 0.2293, 0.1064, 0.2386, 0.000799, 0.2403, 0.02743, 0.2107, 0.03229, 0.206, 0.005359, 0.2403, 0.02743, 0.2423, 0.04957, 0.2152, 0.05432, 0.2107, 0.03229, 0.2423, 0.04957, 0.2445, 0.06848, 0.2197, 0.07315, 0.2152, 0.05432, 0.2197, 0.07315, 0.2244, 0.09021, 0.2026, 0.09711, 0.1957, 0.08078, 0.2244, 0.09021, 0.2293, 0.1064, 0.2097, 0.1126, 0.2026, 0.09711, 0.2293, 0.1064, 0.2342, 0.1223, 0.2168, 0.1278, 0.2097, 0.1126, 0.206, 0.005359, 0.2107, 0.03229, 0.1817, 0.04088, 0.1738, 0.01402, 0.2107, 0.03229, 0.2152, 0.05432, 0.1889, 0.0625, 0.1817, 0.04088, 0.2152, 0.05432, 0.2197, 0.07315, 0.1957, 0.08078, 0.1889, 0.0625, 0.1957, 0.08078, 0.2026, 0.09711, 0.182, 0.1067, 0.173, 0.09132, 0.2026, 0.09711, 0.2097, 0.1126, 0.1911, 0.1211, 0.182, 0.1067, 0.2097, 0.1126, 0.2168, 0.1278, 0.2003, 0.1354, 0.1911, 0.1211, 0.1738, 0.01402, 0.1817, 0.04088, 0.154, 0.05314, 0.1426, 0.02683, 0.1817, 0.04088, 0.1889, 0.0625, 0.1639, 0.07397, 0.154, 0.05314, 0.1889, 0.0625, 0.1957, 0.08078, 0.173, 0.09132, 0.1639, 0.07397, 0.173, 0.09132, 0.182, 0.1067, 0.163, 0.1186, 0.1521, 0.1046, 0.182, 0.1067, 0.1911, 0.1211, 0.174, 0.1319, 0.163, 0.1186, 0.1911, 0.1211, 0.2003, 0.1354, 0.185, 0.145, 0.174, 0.1319, 0.1426, 0.02683, 0.154, 0.05314, 0.1281, 0.0689, 0.1132, 0.0437, 0.154, 0.05314, 0.1639, 0.07397, 0.1408, 0.08851, 0.1281, 0.0689, 0.1639, 0.07397, 0.173, 0.09132, 0.1521, 0.1046, 0.1408, 0.08851, 0.1521, 0.1046, 0.163, 0.1186, 0.1459, 0.1329, 0.1332, 0.1203, 0.163, 0.1186, 0.174, 0.1319, 0.1585, 0.1446, 0.1459, 0.1329, 0.174, 0.1319, 0.185, 0.145, 0.1713, 0.1563, 0.1585, 0.1446, 0.1132, 0.0437, 0.1281, 0.0689, 0.1046, 0.08788, 0.086, 0.0644, 0.1281, 0.0689, 0.1408, 0.08851, 0.1199, 0.1058, 0.1046, 0.08788, 0.1408, 0.08851, 0.1521, 0.1046, 0.1332, 0.1203, 0.1199, 0.1058, 0.1332, 0.1203, 0.1459, 0.1329, 0.131, 0.149, 0.1167, 0.1383, 0.1459, 0.1329, 0.1585, 0.1446, 0.1451, 0.1592, 0.131, 0.149, 0.1585, 0.1446, 0.1713, 0.1563, 0.1593, 0.1692, 0.1451, 0.1592, 0.086, 0.0644, 0.1046, 0.08788, 0.0838, 0.1097, 0.06164, 0.08861, 0.1046, 0.08788, 0.1199, 0.1058, 0.1016, 0.1256, 0.0838, 0.1097, 0.1199, 0.1058, 0.1332, 0.1203, 0.1167, 0.1383, 0.1016, 0.1256, 0.1167, 0.1383, 0.131, 0.149, 0.1185, 0.1669, 0.1029, 0.1581, 0.131, 0.149, 0.1451, 0.1592, 0.1338, 0.1752, 0.1185, 0.1669, 0.1451, 0.1592, 0.1593, 0.1692, 0.1492, 0.1835, 0.1338, 0.1752, 0.06164, 0.08861, 0.0838, 0.1097, 0.06606, 0.1342, 0.04051, 0.116, 0.0838, 0.1097, 0.1016, 0.1256, 0.08614, 0.1475, 0.06606, 0.1342, 0.1016, 0.1256, 0.1167, 0.1383, 0.1029, 0.1581, 0.08614, 0.1475, 0.1029, 0.1581, 0.1185, 0.1669, 0.1086, 0.1862, 0.09199, 0.1794, 0.1185, 0.1669, 0.1338, 0.1752, 0.1248, 0.1925, 0.1086, 0.1862, 0.1338, 0.1752, 0.1492, 0.1835, 0.1413, 0.1989, 0.1248, 0.1925, 0.04051, 0.116, 0.06606, 0.1342, 0.05168, 0.1608, 0.02296, 0.1463, 0.06606, 0.1342, 0.08614, 0.1475, 0.07381, 0.1713, 0.05168, 0.1608, 0.08614, 0.1475, 0.1029, 0.1581, 0.09199, 0.1794, 0.07381, 0.1713, 0.09199, 0.1794, 0.1086, 0.1862, 0.1014, 0.2065, 0.08416, 0.202, 0.1086, 0.1862, 0.1248, 0.1925, 0.1184, 0.2108, 0.1014, 0.2065, 0.1248, 0.1925, 0.1413, 0.1989, 0.1356, 0.2151, 0.1184, 0.2108, 0.02296, 0.1463, 0.05168, 0.1608, 0.041, 0.1895, 0.009325, 0.1794, 0.05168, 0.1608, 0.07381, 0.1713, 0.06487, 0.1965, 0.041, 0.1895, 0.07381, 0.1713, 0.09199, 0.1794, 0.08416, 0.202, 0.06487, 0.1965, 0.08416, 0.202, 0.1014, 0.2065, 0.09718, 0.2276, 0.07973, 0.2254, 0.1014, 0.2065, 0.1184, 0.2108, 0.1146, 0.2298, 0.09718, 0.2276, 0.1184, 0.2108, 0.1356, 0.2151, 0.1322, 0.2321, 0.1146, 0.2298, 0.009325, 0.1794, 0.041, 0.1895, 0.03458, 0.2197, 0.000174, 0.2154, 0.041, 0.1895, 0.06487, 0.1965, 0.05968, 0.2229, 0.03458, 0.2197, 0.06487, 0.1965, 0.08416, 0.202, 0.07973, 0.2254, 0.05968, 0.2229, 0.07973, 0.2254, 0.09718, 0.2276, 0.09607, 0.2491, 0.0782, 0.2492, 0.09718, 0.2276, 0.1146, 0.2298, 0.1136, 0.2492, 0.09607, 0.2491, 0.1146, 0.2298, 0.1322, 0.2321, 0.1313, 0.2493, 0.1136, 0.2492, 0.000174, 0.2154, 0.03458, 0.2197, 0.03328, 0.2506, 0.0001044, 0.2525, 0.03458, 0.2197, 0.05968, 0.2229, 0.05816, 0.2497, 0.03328, 0.2506, 0.05968, 0.2229, 0.07973, 0.2254, 0.0782, 0.2492, 0.05816, 0.2497, 0.0782, 0.2492, 0.09607, 0.2491, 0.09791, 0.2706, 0.08018, 0.273, 0.09607, 0.2491, 0.1136, 0.2492, 0.1153, 0.2685, 0.09791, 0.2706, 0.1136, 0.2492, 0.1313, 0.2493, 0.1328, 0.2665, 0.1153, 0.2685, 0.0001044, 0.2525, 0.03328, 0.2506, 0.03651, 0.2811, 0.005096, 0.288, 0.03328, 0.2506, 0.05816, 0.2497, 0.06055, 0.2764, 0.03651, 0.2811, 0.05816, 0.2497, 0.0782, 0.2492, 0.08018, 0.273, 0.06055, 0.2764, 0.08018, 0.273, 0.09791, 0.2706, 0.1027, 0.2917, 0.08548, 0.2965, 0.09791, 0.2706, 0.1153, 0.2685, 0.1196, 0.2875, 0.1027, 0.2917, 0.1153, 0.2685, 0.1328, 0.2665, 0.1366, 0.2833, 0.1196, 0.2875, 0.005096, 0.288, 0.03651, 0.2811, 0.04382, 0.3105, 0.01457, 0.3217, 0.03651, 0.2811, 0.06055, 0.2764, 0.06659, 0.3025, 0.04382, 0.3105, 0.06055, 0.2764, 0.08018, 0.273, 0.08548, 0.2965, 0.06659, 0.3025, 0.08548, 0.2965, 0.1027, 0.2917, 0.1104, 0.3122, 0.09394, 0.3191, 0.1027, 0.2917, 0.1196, 0.2875, 0.1266, 0.3058, 0.1104, 0.3122, 0.1196, 0.2875, 0.1366, 0.2833, 0.1428, 0.2997, 0.1266, 0.3058, 0.01457, 0.3217, 0.04382, 0.3105, 0.05495, 0.3385, 0.02824, 0.3535, 0.04382, 0.3105, 0.06659, 0.3025, 0.07611, 0.3275, 0.05495, 0.3385, 0.06659, 0.3025, 0.08548, 0.2965, 0.09394, 0.3191, 0.07611, 0.3275, 0.09394, 0.3191, 0.1104, 0.3122, 0.1208, 0.3315, 0.1054, 0.3405, 0.1104, 0.3122, 0.1266, 0.3058, 0.136, 0.3233, 0.1208, 0.3315, 0.1266, 0.3058, 0.1428, 0.2997, 0.1513, 0.3151, 0.136, 0.3233, 0.02824, 0.3535, 0.05495, 0.3385, 0.06968, 0.3649, 0.04582, 0.383, 0.05495, 0.3385, 0.07611, 0.3275, 0.08893, 0.3512, 0.06968, 0.3649, 0.07611, 0.3275, 0.09394, 0.3191, 0.1054, 0.3405, 0.08893, 0.3512, 0.1054, 0.3405, 0.1208, 0.3315, 0.1339, 0.3495, 0.1198, 0.3604, 0.1208, 0.3315, 0.136, 0.3233, 0.1478, 0.3394, 0.1339, 0.3495, 0.136, 0.3233, 0.1513, 0.3151, 0.1618, 0.3295, 0.1478, 0.3394, 0.04582, 0.383, 0.06968, 0.3649, 0.08776, 0.3891, 0.06701, 0.4098, 0.06968, 0.3649, 0.08893, 0.3512, 0.1049, 0.3732, 0.08776, 0.3891, 0.08893, 0.3512, 0.1054, 0.3405, 0.1198, 0.3604, 0.1049, 0.3732, 0.1198, 0.3604, 0.1339, 0.3495, 0.1493, 0.3659, 0.1368, 0.3785, 0.1339, 0.3495, 0.1478, 0.3394, 0.1617, 0.3541, 0.1493, 0.3659, 0.1478, 0.3394, 0.1618, 0.3295, 0.1741, 0.3425, 0.1617, 0.3541, 0.06701, 0.4098, 0.08776, 0.3891, 0.1089, 0.4108, 0.09137, 0.4334, 0.08776, 0.3891, 0.1049, 0.3732, 0.1237, 0.393, 0.1089, 0.4108, 0.1049, 0.3732, 0.1198, 0.3604, 0.1368, 0.3785, 0.1237, 0.393, 0.1368, 0.3785, 0.1493, 0.3659, 0.1669, 0.3802, 0.1561, 0.3943, 0.1493, 0.3659, 0.1617, 0.3541, 0.1776, 0.367, 0.1669, 0.3802, 0.1617, 0.3541, 0.1741, 0.3425, 0.1882, 0.354, 0.1776, 0.367, 0.09137, 0.4334, 0.1089, 0.4108, 0.1327, 0.4295, 0.1184, 0.4536, 0.1089, 0.4108, 0.1237, 0.393, 0.145, 0.4103, 0.1327, 0.4295, 0.1237, 0.393, 0.1368, 0.3785, 0.1561, 0.3943, 0.145, 0.4103, 0.1561, 0.3943, 0.1669, 0.3802, 0.1863, 0.3923, 0.1775, 0.4077, 0.1669, 0.3802, 0.1776, 0.367, 0.1951, 0.3778, 0.1863, 0.3923, 0.1776, 0.367, 0.1882, 0.354, 0.2038, 0.3636, 0.1951, 0.3778, 0.1184, 0.4536, 0.1327, 0.4295, 0.1586, 0.445, 0.1474, 0.4699, 0.1327, 0.4295, 0.145, 0.4103, 0.1685, 0.4248, 0.1586, 0.445, 0.145, 0.4103, 0.1561, 0.3943, 0.1775, 0.4077, 0.1685, 0.4248, 0.1775, 0.4077, 0.1863, 0.3923, 0.2072, 0.402, 0.2004, 0.4183, 0.1863, 0.3923, 0.1951, 0.3778, 0.2139, 0.3865, 0.2072, 0.402, 0.1951, 0.3778, 0.2038, 0.3636, 0.2205, 0.3713, 0.2139, 0.3865, 0.1474, 0.4699, 0.1586, 0.445, 0.1861, 0.4571, 0.1779, 0.4824, 0.1586, 0.445, 0.1685, 0.4248, 0.1936, 0.4361, 0.1861, 0.4571, 0.1685, 0.4248, 0.1775, 0.4077, 0.2004, 0.4183, 0.1936, 0.4361, 0.2004, 0.4183, 0.2072, 0.402, 0.2292, 0.4089, 0.2246, 0.4259, 0.2072, 0.402, 0.2139, 0.3865, 0.2337, 0.3928, 0.2292, 0.4089, 0.2139, 0.3865, 0.2205, 0.3713, 0.238, 0.3769, 0.2337, 0.3928, 0.1779, 0.4824, 0.1861, 0.4571, 0.2146, 0.4657, 0.209, 0.4911, 0.1861, 0.4571, 0.1936, 0.4361, 0.2197, 0.4445, 0.2146, 0.4657, 0.1936, 0.4361, 0.2004, 0.4183, 0.2246, 0.4259, 0.2197, 0.4445, 0.2246, 0.4259, 0.2292, 0.4089, 0.2519, 0.4132, 0.2494, 0.4307, 0.2292, 0.4089, 0.2337, 0.3928, 0.2541, 0.3965, 0.2519, 0.4132, 0.2337, 0.3928, 0.238, 0.3769, 0.2562, 0.3803, 0.2541, 0.3965, 0.209, 0.4911, 0.2146, 0.4657, 0.2436, 0.4712, 0.2401, 0.4962, 0.2146, 0.4657, 0.2197, 0.4445, 0.2467, 0.4498, 0.2436, 0.4712, 0.2197, 0.4445, 0.2246, 0.4259, 0.2494, 0.4307, 0.2467, 0.4498, 0.295, 0.5687, 0.3199, 0.5733, 0.3158, 0.5905, 0.2931, 0.5862, 0.2931, 0.5862, 0.3158, 0.5905, 0.3116, 0.6067, 0.2911, 0.6029, 0.2911, 0.6029, 0.3116, 0.6067, 0.3073, 0.6226, 0.2891, 0.6192, 0.3023, 0.5029, 0.3337, 0.5072, 0.3287, 0.5329, 0.2995, 0.5281, 0.2995, 0.5281, 0.3287, 0.5329, 0.3242, 0.5544, 0.2971, 0.5495, 0.2971, 0.5495, 0.3242, 0.5544, 0.3199, 0.5733, 0.295, 0.5687, 0.3199, 0.5733, 0.3442, 0.5809, 0.3378, 0.5975, 0.3158, 0.5905, 0.3158, 0.5905, 0.3378, 0.5975, 0.3314, 0.613, 0.3116, 0.6067, 0.3116, 0.6067, 0.3314, 0.613, 0.3249, 0.6282, 0.3073, 0.6226, 0.3337, 0.5072, 0.3655, 0.5153, 0.3576, 0.5412, 0.3287, 0.5329, 0.3287, 0.5329, 0.3576, 0.5412, 0.3506, 0.5625, 0.3242, 0.5544, 0.3242, 0.5544, 0.3506, 0.5625, 0.3442, 0.5809, 0.3199, 0.5733, 0.3442, 0.5809, 0.3673, 0.5914, 0.3588, 0.607, 0.3378, 0.5975, 0.3378, 0.5975, 0.3588, 0.607, 0.3503, 0.6216, 0.3314, 0.613, 0.3314, 0.613, 0.3503, 0.6216, 0.3417, 0.6359, 0.3249, 0.6282, 0.3655, 0.5153, 0.3966, 0.5276, 0.3856, 0.5531, 0.3576, 0.5412, 0.3576, 0.5412, 0.3856, 0.5531, 0.376, 0.5738, 0.3506, 0.5625, 0.3506, 0.5625, 0.376, 0.5738, 0.3673, 0.5914, 0.3442, 0.5809, 0.3673, 0.5914, 0.3888, 0.6048, 0.3783, 0.6191, 0.3588, 0.607, 0.3588, 0.607, 0.3783, 0.6191, 0.3678, 0.6325, 0.3503, 0.6216, 0.3503, 0.6216, 0.3678, 0.6325, 0.3572, 0.6455, 0.3417, 0.6359, 0.3966, 0.5276, 0.4263, 0.5441, 0.412, 0.5687, 0.3856, 0.5531, 0.3856, 0.5531, 0.412, 0.5687, 0.3998, 0.5883, 0.376, 0.5738, 0.376, 0.5738, 0.3998, 0.5883, 0.3888, 0.6048, 0.3673, 0.5914, 0.3888, 0.6048, 0.4083, 0.6207, 0.396, 0.6335, 0.3783, 0.6191, 0.3783, 0.6191, 0.396, 0.6335, 0.3837, 0.6454, 0.3678, 0.6325, 0.3678, 0.6325, 0.3837, 0.6454, 0.3714, 0.657, 0.3572, 0.6455, 0.4263, 0.5441, 0.4538, 0.5644, 0.4361, 0.5876, 0.412, 0.5687, 0.412, 0.5687, 0.4361, 0.5876, 0.4213, 0.6057, 0.3998, 0.5883, 0.3998, 0.5883, 0.4213, 0.6057, 0.4083, 0.6207, 0.3888, 0.6048, 0.4083, 0.6207, 0.4254, 0.6388, 0.4114, 0.6499, 0.396, 0.6335, 0.396, 0.6335, 0.4114, 0.6499, 0.3977, 0.6601, 0.3837, 0.6454, 0.3837, 0.6454, 0.3977, 0.6601, 0.3838, 0.67, 0.3714, 0.657, 0.4538, 0.5644, 0.4785, 0.5884, 0.4575, 0.6094, 0.4361, 0.5876, 0.4361, 0.5876, 0.4575, 0.6094, 0.4403, 0.6257, 0.4213, 0.6057, 0.4213, 0.6057, 0.4403, 0.6257, 0.4254, 0.6388, 0.4083, 0.6207, 0.4254, 0.6388, 0.4398, 0.6588, 0.4245, 0.6679, 0.4114, 0.6499, 0.4114, 0.6499, 0.4245, 0.6679, 0.4095, 0.6763, 0.3977, 0.6601, 0.3977, 0.6601, 0.4095, 0.6763, 0.3943, 0.6844, 0.3838, 0.67, 0.4785, 0.5884, 0.4999, 0.6155, 0.4758, 0.6339, 0.4575, 0.6094, 0.4575, 0.6094, 0.4758, 0.6339, 0.4563, 0.6478, 0.4403, 0.6257, 0.4403, 0.6257, 0.4563, 0.6478, 0.4398, 0.6588, 0.4254, 0.6388, 0.4398, 0.6588, 0.4513, 0.6804, 0.4349, 0.6874, 0.4245, 0.6679, 0.4245, 0.6679, 0.4349, 0.6874, 0.4189, 0.6937, 0.4095, 0.6763, 0.4095, 0.6763, 0.4189, 0.6937, 0.4027, 0.6999, 0.3943, 0.6844, 0.4999, 0.6155, 0.5176, 0.6452, 0.4906, 0.6604, 0.4758, 0.6339, 0.4758, 0.6339, 0.4906, 0.6604, 0.4692, 0.6717, 0.4563, 0.6478, 0.4563, 0.6478, 0.4692, 0.6717, 0.4513, 0.6804, 0.4398, 0.6588, 0.4513, 0.6804, 0.4597, 0.703, 0.4426, 0.7078, 0.4349, 0.6874, 0.4349, 0.6874, 0.4426, 0.7078, 0.4259, 0.7121, 0.4189, 0.6937, 0.4189, 0.6937, 0.4259, 0.7121, 0.4089, 0.7162, 0.4027, 0.6999, 0.5176, 0.6452, 0.5313, 0.6773, 0.5017, 0.6886, 0.4906, 0.6604, 0.4906, 0.6604, 0.5017, 0.6886, 0.4787, 0.6968, 0.4692, 0.6717, 0.4692, 0.6717, 0.4787, 0.6968, 0.4597, 0.703, 0.4513, 0.6804, 0.4597, 0.703, 0.465, 0.7264, 0.4474, 0.7289, 0.4426, 0.7078, 0.4426, 0.7078, 0.4474, 0.7289, 0.4302, 0.731, 0.4259, 0.7121, 0.4259, 0.7121, 0.4302, 0.731, 0.4128, 0.7331, 0.4089, 0.7162, 0.5313, 0.6773, 0.5408, 0.7112, 0.5091, 0.7182, 0.5017, 0.6886, 0.5017, 0.6886, 0.5091, 0.7182, 0.4847, 0.723, 0.4787, 0.6968, 0.4787, 0.6968, 0.4847, 0.723, 0.465, 0.7264, 0.4597, 0.703, 0.465, 0.7264, 0.467, 0.7503, 0.4492, 0.7504, 0.4474, 0.7289, 0.4474, 0.7289, 0.4492, 0.7504, 0.4319, 0.7503, 0.4302, 0.731, 0.4302, 0.731, 0.4319, 0.7503, 0.4143, 0.7503, 0.4128, 0.7331, 0.5408, 0.7112, 0.5458, 0.7468, 0.5123, 0.7487, 0.5091, 0.7182, 0.5091, 0.7182, 0.5123, 0.7487, 0.4871, 0.7497, 0.4847, 0.723, 0.4847, 0.723, 0.4871, 0.7497, 0.467, 0.7503, 0.465, 0.7264, 0.467, 0.7503, 0.4654, 0.774, 0.4481, 0.7718, 0.4492, 0.7504, 0.4492, 0.7504, 0.4481, 0.7718, 0.4309, 0.7697, 0.4319, 0.7503, 0.4319, 0.7503, 0.4309, 0.7697, 0.4133, 0.7675, 0.4143, 0.7503, 0.5458, 0.7468, 0.5457, 0.7841, 0.511, 0.7798, 0.5123, 0.7487, 0.5123, 0.7487, 0.511, 0.7798, 0.4856, 0.7766, 0.4871, 0.7497, 0.4871, 0.7497, 0.4856, 0.7766, 0.4654, 0.774, 0.467, 0.7503, 0.4654, 0.774, 0.461, 0.7974, 0.4438, 0.7929, 0.4481, 0.7718, 0.4481, 0.7718, 0.4438, 0.7929, 0.4271, 0.7887, 0.4309, 0.7697, 0.4309, 0.7697, 0.4271, 0.7887, 0.41, 0.7844, 0.4133, 0.7675, 0.5457, 0.7841, 0.5365, 0.8203, 0.5046, 0.8101, 0.511, 0.7798, 0.511, 0.7798, 0.5046, 0.8101, 0.4804, 0.803, 0.4856, 0.7766, 0.4856, 0.7766, 0.4804, 0.803, 0.461, 0.7974, 0.4654, 0.774, 0.461, 0.7974, 0.4532, 0.82, 0.4367, 0.8133, 0.4438, 0.7929, 0.4438, 0.7929, 0.4367, 0.8133, 0.4206, 0.8069, 0.4271, 0.7887, 0.4271, 0.7887, 0.4206, 0.8069, 0.4043, 0.8006, 0.41, 0.7844, 0.5365, 0.8203, 0.5229, 0.8536, 0.4939, 0.8389, 0.5046, 0.8101, 0.5046, 0.8101, 0.4939, 0.8389, 0.4715, 0.8283, 0.4804, 0.803, 0.4804, 0.803, 0.4715, 0.8283, 0.4532, 0.82, 0.461, 0.7974, 0.4532, 0.82, 0.4423, 0.8414, 0.4269, 0.8325, 0.4367, 0.8133, 0.4367, 0.8133, 0.4269, 0.8325, 0.4117, 0.8242, 0.4206, 0.8069, 0.4206, 0.8069, 0.4117, 0.8242, 0.3963, 0.816, 0.4043, 0.8006, 0.5229, 0.8536, 0.5052, 0.8841, 0.4794, 0.8658, 0.4939, 0.8389, 0.4939, 0.8389, 0.4794, 0.8658, 0.4591, 0.8521, 0.4715, 0.8283, 0.4715, 0.8283, 0.4591, 0.8521, 0.4423, 0.8414, 0.4532, 0.82, 0.4423, 0.8414, 0.4285, 0.8613, 0.4144, 0.8504, 0.4269, 0.8325, 0.4269, 0.8325, 0.4144, 0.8504, 0.4005, 0.8403, 0.4117, 0.8242, 0.4117, 0.8242, 0.4005, 0.8403, 0.3863, 0.8303, 0.3963, 0.816, 0.5052, 0.8841, 0.484, 0.9117, 0.4616, 0.8903, 0.4794, 0.8658, 0.4794, 0.8658, 0.4616, 0.8903, 0.4437, 0.8741, 0.4591, 0.8521, 0.4591, 0.8521, 0.4437, 0.8741, 0.4285, 0.8613, 0.4423, 0.8414, 0.4285, 0.8613, 0.412, 0.8793, 0.3995, 0.8666, 0.4144, 0.8504, 0.4144, 0.8504, 0.3995, 0.8666, 0.387, 0.8548, 0.4005, 0.8403, 0.4005, 0.8403, 0.387, 0.8548, 0.3743, 0.8432, 0.3863, 0.8303, 0.484, 0.9117, 0.4595, 0.9362, 0.4407, 0.9124, 0.4616, 0.8903, 0.4616, 0.8903, 0.4407, 0.9124, 0.4253, 0.894, 0.4437, 0.8741, 0.4437, 0.8741, 0.4253, 0.894, 0.412, 0.8793, 0.4285, 0.8613, 0.412, 0.8793, 0.3931, 0.8951, 0.3823, 0.8809, 0.3995, 0.8666, 0.3995, 0.8666, 0.3823, 0.8809, 0.3716, 0.8676, 0.387, 0.8548, 0.387, 0.8548, 0.3716, 0.8676, 0.3605, 0.8545, 0.3743, 0.8432, 0.4595, 0.9362, 0.432, 0.9571, 0.4169, 0.9315, 0.4407, 0.9124, 0.4407, 0.9124, 0.4169, 0.9315, 0.4043, 0.9115, 0.4253, 0.894, 0.4253, 0.894, 0.4043, 0.9115, 0.3931, 0.8951, 0.412, 0.8793, 0.3931, 0.8951, 0.3721, 0.9084, 0.3633, 0.8929, 0.3823, 0.8809, 0.3823, 0.8809, 0.3633, 0.8929, 0.3544, 0.8784, 0.3716, 0.8676, 0.3716, 0.8676, 0.3544, 0.8784, 0.3453, 0.8641, 0.3605, 0.8545, 0.432, 0.9571, 0.4022, 0.9742, 0.3908, 0.9474, 0.4169, 0.9315, 0.4169, 0.9315, 0.3908, 0.9474, 0.381, 0.9261, 0.4043, 0.9115, 0.4043, 0.9115, 0.381, 0.9261, 0.3721, 0.9084, 0.3931, 0.8951, 0.3721, 0.9084, 0.3493, 0.919, 0.3426, 0.9025, 0.3633, 0.8929, 0.3633, 0.8929, 0.3426, 0.9025, 0.3358, 0.887, 0.3544, 0.8784, 0.3544, 0.8784, 0.3358, 0.887, 0.3288, 0.8717, 0.3453, 0.8641, 0.4022, 0.9742, 0.3705, 0.9871, 0.3627, 0.9597, 0.3908, 0.9474, 0.3908, 0.9474, 0.3627, 0.9597, 0.3558, 0.9376, 0.381, 0.9261, 0.381, 0.9261, 0.3558, 0.9376, 0.3493, 0.919, 0.3721, 0.9084, 0.3493, 0.919, 0.3251, 0.9266, 0.3207, 0.9094, 0.3426, 0.9025, 0.3426, 0.9025, 0.3207, 0.9094, 0.3161, 0.8931, 0.3358, 0.887, 0.3358, 0.887, 0.3161, 0.8931, 0.3113, 0.8772, 0.3288, 0.8717, 0.3705, 0.9871, 0.3377, 0.9957, 0.3333, 0.9682, 0.3627, 0.9597, 0.3627, 0.9597, 0.3333, 0.9682, 0.3292, 0.9458, 0.3558, 0.9376, 0.3558, 0.9376, 0.3292, 0.9458, 0.3251, 0.9266, 0.3493, 0.919, 0.3251, 0.9266, 0.3001, 0.9311, 0.298, 0.9134, 0.3207, 0.9094, 0.3207, 0.9094, 0.298, 0.9134, 0.2957, 0.8968, 0.3161, 0.8931, 0.3161, 0.8931, 0.2957, 0.8968, 0.2931, 0.8805, 0.3113, 0.8772, 0.3377, 0.9957, 0.3045, 0.9999, 0.3033, 0.9729, 0.3333, 0.9682, 0.3333, 0.9682, 0.3033, 0.9729, 0.3018, 0.9505, 0.3292, 0.9458, 0.3292, 0.9458, 0.3018, 0.9505, 0.3001, 0.9311, 0.3251, 0.9266, 0.3001, 0.9311, 0.2747, 0.9324, 0.275, 0.9147, 0.298, 0.9134, 0.298, 0.9134, 0.275, 0.9147, 0.2749, 0.898, 0.2957, 0.8968, 0.2957, 0.8968, 0.2749, 0.898, 0.2747, 0.8815, 0.2931, 0.8805, 0.3045, 0.9999, 0.2717, 0.9999, 0.2732, 0.9737, 0.3033, 0.9729, 0.3033, 0.9729, 0.2732, 0.9737, 0.2741, 0.9517, 0.3018, 0.9505, 0.3018, 0.9505, 0.2741, 0.9517, 0.2747, 0.9324, 0.3001, 0.9311, 0.2747, 0.9324, 0.2494, 0.9307, 0.2519, 0.9132, 0.275, 0.9147, 0.275, 0.9147, 0.2519, 0.9132, 0.2541, 0.8965, 0.2749, 0.898, 0.2749, 0.898, 0.2541, 0.8965, 0.2562, 0.8803, 0.2747, 0.8815, 0.2717, 0.9999, 0.2401, 0.9962, 0.2437, 0.9712, 0.2732, 0.9737, 0.2732, 0.9737, 0.2437, 0.9712, 0.2467, 0.9498, 0.2741, 0.9517, 0.2741, 0.9517, 0.2467, 0.9498, 0.2494, 0.9307, 0.2747, 0.9324, 0.2494, 0.9307, 0.2246, 0.9259, 0.2292, 0.9089, 0.2519, 0.9132, 0.2519, 0.9132, 0.2292, 0.9089, 0.2337, 0.8928, 0.2541, 0.8965, 0.2541, 0.8965, 0.2337, 0.8928, 0.2381, 0.8769, 0.2562, 0.8803, 0.2401, 0.9962, 0.209, 0.9911, 0.2146, 0.9657, 0.2437, 0.9712, 0.2437, 0.9712, 0.2146, 0.9657, 0.2198, 0.9445, 0.2467, 0.9498, 0.2467, 0.9498, 0.2198, 0.9445, 0.2246, 0.9259, 0.2494, 0.9307, 0.2246, 0.9259, 0.2004, 0.9184, 0.2072, 0.902, 0.2292, 0.9089, 0.2292, 0.9089, 0.2072, 0.902, 0.2139, 0.8865, 0.2337, 0.8928, 0.2337, 0.8928, 0.2139, 0.8865, 0.2205, 0.8713, 0.2381, 0.8769, 0.209, 0.9911, 0.1779, 0.9824, 0.1862, 0.9571, 0.2146, 0.9657, 0.2146, 0.9657, 0.1862, 0.9571, 0.1936, 0.9361, 0.2198, 0.9445, 0.2198, 0.9445, 0.1936, 0.9361, 0.2004, 0.9184, 0.2246, 0.9259, 0.2004, 0.9184, 0.1775, 0.9077, 0.1864, 0.8923, 0.2072, 0.902, 0.2072, 0.902, 0.1864, 0.8923, 0.1951, 0.8778, 0.2139, 0.8865, 0.2139, 0.8865, 0.1951, 0.8778, 0.2038, 0.8636, 0.2205, 0.8713, 0.1779, 0.9824, 0.1475, 0.97, 0.1587, 0.945, 0.1862, 0.9571, 0.1862, 0.9571, 0.1587, 0.945, 0.1685, 0.9248, 0.1936, 0.9361, 0.1936, 0.9361, 0.1685, 0.9248, 0.1775, 0.9077, 0.2004, 0.9184, 0.1775, 0.9077, 0.1562, 0.8943, 0.1669, 0.8802, 0.1864, 0.8923, 0.1864, 0.8923, 0.1669, 0.8802, 0.1776, 0.867, 0.1951, 0.8778, 0.1951, 0.8778, 0.1776, 0.867, 0.1883, 0.854, 0.2038, 0.8636, 0.1475, 0.97, 0.1184, 0.9536, 0.1327, 0.9295, 0.1587, 0.945, 0.1587, 0.945, 0.1327, 0.9295, 0.145, 0.9103, 0.1685, 0.9248, 0.1685, 0.9248, 0.145, 0.9103, 0.1562, 0.8943, 0.1775, 0.9077, 0.1562, 0.8943, 0.1368, 0.8785, 0.1494, 0.8659, 0.1669, 0.8802, 0.1669, 0.8802, 0.1494, 0.8659, 0.1617, 0.8541, 0.1776, 0.867, 0.1776, 0.867, 0.1617, 0.8541, 0.1742, 0.8425, 0.1883, 0.854, 0.1184, 0.9536, 0.0914, 0.9334, 0.1089, 0.9108, 0.1327, 0.9295, 0.1327, 0.9295, 0.1089, 0.9108, 0.1237, 0.893, 0.145, 0.9103, 0.145, 0.9103, 0.1237, 0.893, 0.1368, 0.8785, 0.1562, 0.8943, 0.1368, 0.8785, 0.1198, 0.8604, 0.1339, 0.8495, 0.1494, 0.8659, 0.1494, 0.8659, 0.1339, 0.8495, 0.1478, 0.8394, 0.1617, 0.8541, 0.1617, 0.8541, 0.1478, 0.8394, 0.1618, 0.8295, 0.1742, 0.8425, 0.0914, 0.9334, 0.06703, 0.9098, 0.08779, 0.8891, 0.1089, 0.9108, 0.1089, 0.9108, 0.08779, 0.8891, 0.1049, 0.8732, 0.1237, 0.893, 0.1237, 0.893, 0.1049, 0.8732, 0.1198, 0.8604, 0.1368, 0.8785, 0.1198, 0.8604, 0.1055, 0.8405, 0.1209, 0.8315, 0.1339, 0.8495, 0.1339, 0.8495, 0.1209, 0.8315, 0.136, 0.8232, 0.1478, 0.8394, 0.1478, 0.8394, 0.136, 0.8232, 0.1513, 0.8151, 0.1618, 0.8295, 0.06703, 0.9098, 0.04585, 0.883, 0.06969, 0.8649, 0.08779, 0.8891, 0.08779, 0.8891, 0.06969, 0.8649, 0.08895, 0.8512, 0.1049, 0.8732, 0.1049, 0.8732, 0.08895, 0.8512, 0.1055, 0.8405, 0.1198, 0.8604, 0.1055, 0.8405, 0.09396, 0.819, 0.1104, 0.8121, 0.1209, 0.8315, 0.1209, 0.8315, 0.1104, 0.8121, 0.1266, 0.8058, 0.136, 0.8232, 0.136, 0.8232, 0.1266, 0.8058, 0.1429, 0.7996, 0.1513, 0.8151, 0.04585, 0.883, 0.02825, 0.8535, 0.05497, 0.8385, 0.06969, 0.8649, 0.06969, 0.8649, 0.05497, 0.8385, 0.07613, 0.8275, 0.08895, 0.8512, 0.08895, 0.8512, 0.07613, 0.8275, 0.09396, 0.819, 0.1055, 0.8405, 0.09396, 0.819, 0.08549, 0.7964, 0.1027, 0.7917, 0.1104, 0.8121, 0.1104, 0.8121, 0.1027, 0.7917, 0.1196, 0.7875, 0.1266, 0.8058, 0.1266, 0.8058, 0.1196, 0.7875, 0.1367, 0.7833, 0.1429, 0.7996, 0.02825, 0.8535, 0.01459, 0.8217, 0.04384, 0.8105, 0.05497, 0.8385, 0.05497, 0.8385, 0.04384, 0.8105, 0.0666, 0.8025, 0.07613, 0.8275, 0.07613, 0.8275, 0.0666, 0.8025, 0.08549, 0.7964, 0.09396, 0.819, 0.08549, 0.7964, 0.08019, 0.773, 0.09792, 0.7706, 0.1027, 0.7917, 0.1027, 0.7917, 0.09792, 0.7706, 0.1153, 0.7685, 0.1196, 0.7875, 0.1196, 0.7875, 0.1153, 0.7685, 0.1328, 0.7664, 0.1367, 0.7833, 0.01459, 0.8217, 0.005102, 0.788, 0.03652, 0.7811, 0.04384, 0.8105, 0.04384, 0.8105, 0.03652, 0.7811, 0.06055, 0.7764, 0.0666, 0.8025, 0.0666, 0.8025, 0.06055, 0.7764, 0.08019, 0.773, 0.08549, 0.7964, 0.08019, 0.773, 0.0782, 0.7492, 0.09607, 0.7491, 0.09792, 0.7706, 0.09792, 0.7706, 0.09607, 0.7491, 0.1136, 0.7492, 0.1153, 0.7685, 0.1153, 0.7685, 0.1136, 0.7492, 0.1313, 0.7493, 0.1328, 0.7664, 0.005102, 0.788, 0.0001044, 0.7525, 0.03328, 0.7506, 0.03652, 0.7811, 0.03652, 0.7811, 0.03328, 0.7506, 0.05816, 0.7497, 0.06055, 0.7764, 0.06055, 0.7764, 0.05816, 0.7497, 0.0782, 0.7492, 0.08019, 0.773, 0.0782, 0.7492, 0.07972, 0.7254, 0.09718, 0.7276, 0.09607, 0.7491, 0.09607, 0.7491, 0.09718, 0.7276, 0.1146, 0.7298, 0.1136, 0.7492, 0.1136, 0.7492, 0.1146, 0.7298, 0.1322, 0.732, 0.1313, 0.7493, 0.0001044, 0.7525, 0.0001666, 0.7154, 0.03458, 0.7197, 0.03328, 0.7506, 0.03328, 0.7506, 0.03458, 0.7197, 0.05967, 0.7229, 0.05816, 0.7497, 0.05816, 0.7497, 0.05967, 0.7229, 0.07972, 0.7254, 0.0782, 0.7492, 0.07972, 0.7254, 0.08415, 0.702, 0.1014, 0.7065, 0.09718, 0.7276, 0.09718, 0.7276, 0.1014, 0.7065, 0.1184, 0.7108, 0.1146, 0.7298, 0.1146, 0.7298, 0.1184, 0.7108, 0.1356, 0.7151, 0.1322, 0.732, 0.0001666, 0.7154, 0.009311, 0.6794, 0.04099, 0.6895, 0.03458, 0.7197, 0.03458, 0.7197, 0.04099, 0.6895, 0.06486, 0.6965, 0.05967, 0.7229, 0.05967, 0.7229, 0.06486, 0.6965, 0.08415, 0.702, 0.07972, 0.7254, 0.08415, 0.702, 0.09198, 0.6794, 0.1086, 0.6862, 0.1014, 0.7065, 0.1014, 0.7065, 0.1086, 0.6862, 0.1248, 0.6925, 0.1184, 0.7108, 0.1184, 0.7108, 0.1248, 0.6925, 0.1413, 0.6988, 0.1356, 0.7151, 0.009311, 0.6794, 0.02294, 0.6463, 0.05166, 0.6608, 0.04099, 0.6895, 0.04099, 0.6895, 0.05166, 0.6608, 0.07379, 0.6713, 0.06486, 0.6965, 0.06486, 0.6965, 0.07379, 0.6713, 0.09198, 0.6794, 0.08415, 0.702, 0.09198, 0.6794, 0.1029, 0.6581, 0.1184, 0.6669, 0.1086, 0.6862, 0.1086, 0.6862, 0.1184, 0.6669, 0.1338, 0.6752, 0.1248, 0.6925, 0.1248, 0.6925, 0.1338, 0.6752, 0.1492, 0.6834, 0.1413, 0.6988, 0.02294, 0.6463, 0.04049, 0.616, 0.06604, 0.6342, 0.05166, 0.6608, 0.05166, 0.6608, 0.06604, 0.6342, 0.08611, 0.6475, 0.07379, 0.6713, 0.07379, 0.6713, 0.08611, 0.6475, 0.1029, 0.6581, 0.09198, 0.6794, 0.1029, 0.6581, 0.1167, 0.6383, 0.131, 0.649, 0.1184, 0.6669, 0.1184, 0.6669, 0.131, 0.649, 0.145, 0.6592, 0.1338, 0.6752, 0.1338, 0.6752, 0.145, 0.6592, 0.1593, 0.6692, 0.1492, 0.6834, 0.04049, 0.616, 0.06161, 0.5886, 0.08378, 0.6097, 0.06604, 0.6342, 0.06604, 0.6342, 0.08378, 0.6097, 0.1016, 0.6256, 0.08611, 0.6475, 0.08611, 0.6475, 0.1016, 0.6256, 0.1167, 0.6383, 0.1029, 0.6581, 0.1167, 0.6383, 0.1332, 0.6203, 0.1459, 0.6328, 0.131, 0.649, 0.131, 0.649, 0.1459, 0.6328, 0.1585, 0.6446, 0.145, 0.6592, 0.145, 0.6592, 0.1585, 0.6446, 0.1713, 0.6563, 0.1593, 0.6692, 0.06161, 0.5886, 0.08597, 0.5644, 0.1046, 0.5879, 0.08378, 0.6097, 0.08378, 0.6097, 0.1046, 0.5879, 0.1199, 0.6058, 0.1016, 0.6256, 0.1016, 0.6256, 0.1199, 0.6058, 0.1332, 0.6203, 0.1167, 0.6383, 0.1332, 0.6203, 0.152, 0.6046, 0.163, 0.6186, 0.1459, 0.6328, 0.1459, 0.6328, 0.163, 0.6186, 0.1739, 0.6319, 0.1585, 0.6446, 0.1585, 0.6446, 0.1739, 0.6319, 0.185, 0.645, 0.1713, 0.6563, 0.08597, 0.5644, 0.1131, 0.5437, 0.1281, 0.5689, 0.1046, 0.5879, 0.1046, 0.5879, 0.1281, 0.5689, 0.1407, 0.5885, 0.1199, 0.6058, 0.1199, 0.6058, 0.1407, 0.5885, 0.152, 0.6046, 0.1332, 0.6203, 0.152, 0.6046, 0.173, 0.5913, 0.182, 0.6066, 0.163, 0.6186, 0.163, 0.6186, 0.182, 0.6066, 0.1911, 0.6211, 0.1739, 0.6319, 0.1739, 0.6319, 0.1911, 0.6211, 0.2002, 0.6354, 0.185, 0.645, 0.1131, 0.5437, 0.1426, 0.5268, 0.154, 0.5531, 0.1281, 0.5689, 0.1281, 0.5689, 0.154, 0.5531, 0.1639, 0.574, 0.1407, 0.5885, 0.1407, 0.5885, 0.1639, 0.574, 0.173, 0.5913, 0.152, 0.6046, 0.173, 0.5913, 0.1956, 0.5808, 0.2026, 0.5971, 0.182, 0.6066, 0.182, 0.6066, 0.2026, 0.5971, 0.2096, 0.6126, 0.1911, 0.6211, 0.1911, 0.6211, 0.2096, 0.6126, 0.2167, 0.6278, 0.2002, 0.6354, 0.1426, 0.5268, 0.1738, 0.514, 0.1817, 0.5409, 0.154, 0.5531, 0.154, 0.5531, 0.1817, 0.5409, 0.1888, 0.5625, 0.1639, 0.574, 0.1639, 0.574, 0.1888, 0.5625, 0.1956, 0.5808, 0.173, 0.5913, 0.1956, 0.5808, 0.2196, 0.5731, 0.2244, 0.5902, 0.2026, 0.5971, 0.2026, 0.5971, 0.2244, 0.5902, 0.2293, 0.6064, 0.2096, 0.6126, 0.2096, 0.6126, 0.2293, 0.6064, 0.2342, 0.6223, 0.2167, 0.6278, 0.1738, 0.514, 0.206, 0.5054, 0.2106, 0.5323, 0.1817, 0.5409, 0.1817, 0.5409, 0.2106, 0.5323, 0.2152, 0.5543, 0.1888, 0.5625, 0.1888, 0.5625, 0.2152, 0.5543, 0.2196, 0.5731, 0.1956, 0.5808, 0.2196, 0.5731, 0.2445, 0.5685, 0.247, 0.586, 0.2244, 0.5902, 0.2244, 0.5902, 0.247, 0.586, 0.2496, 0.6027, 0.2293, 0.6064, 0.2293, 0.6064, 0.2496, 0.6027, 0.2522, 0.619, 0.2342, 0.6223, 0.206, 0.5054, 0.2385, 0.5008, 0.2403, 0.5274, 0.2106, 0.5323, 0.2106, 0.5323, 0.2403, 0.5274, 0.2423, 0.5496, 0.2152, 0.5543, 0.2152, 0.5543, 0.2423, 0.5496, 0.2445, 0.5685, 0.2196, 0.5731, 0.2445, 0.5685, 0.2698, 0.5671, 0.27, 0.5847, 0.247, 0.586, 0.247, 0.586, 0.27, 0.5847, 0.2704, 0.6015, 0.2496, 0.6027, 0.2496, 0.6027, 0.2704, 0.6015, 0.2707, 0.618, 0.2522, 0.619, 0.2385, 0.5008, 0.2708, 0.5001, 0.27, 0.5261, 0.2403, 0.5274, 0.2403, 0.5274, 0.27, 0.5261, 0.2697, 0.5479, 0.2423, 0.5496, 0.2423, 0.5496, 0.2697, 0.5479, 0.2698, 0.5671, 0.2445, 0.5685, 0.2698, 0.5671, 0.295, 0.5687, 0.2931, 0.5862, 0.27, 0.5847, 0.27, 0.5847, 0.2931, 0.5862, 0.2911, 0.6029, 0.2704, 0.6015, 0.2704, 0.6015, 0.2911, 0.6029, 0.2891, 0.6192, 0.2707, 0.618, 0.2708, 0.5001, 0.3023, 0.5029, 0.2995, 0.5281, 0.27, 0.5261, 0.27, 0.5261, 0.2995, 0.5281, 0.2971, 0.5495, 0.2697, 0.5479, 0.2697, 0.5479, 0.2971, 0.5495, 0.295, 0.5687, 0.2698, 0.5671])
me_torus.materials.append(mat_blueplasma)
me_torus.use_remesh_preserve_volume = False
me_torus.use_remesh_preserve_attributes = False
me_torus.use_mirror_vertex_groups = False
me_torus.update()

# ---- objects
ob_torus = bpy.data.objects.new('Torus', me_torus)
ob_lamp = bpy.data.objects.new('Lamp', light_lamp)

# ---- transforms, parenting, visibility, modifiers, constraints
ob_torus.location = (0.0, 0.0, 0.0)
ob_torus.rotation_euler = (-3.182, -1.758, 0.02476)
ob_torus.scale = (1.0, 1.065, 1.0)
ob_torus.delta_scale = (1.0, 2.66, 1.0)
ob_torus.lineart.crease_threshold = 0.0
ob_lamp.location = (4.076, 1.005, 5.904)
ob_lamp.rotation_euler = (0.6503, 0.05522, 1.866)
ob_lamp.lock_rotations_4d = False
ob_lamp.empty_display_type = 'ARROWS'
ob_lamp.color = (0.0, 0.0, 0.0, 0.0)
ob_lamp.lineart.crease_threshold = 0.0

# ---- collection membership
col_collection_1.objects.link(ob_torus)
col_collection_1.objects.link(ob_lamp)

# ---- scene / render settings (as saved in the file)
scene.frame_start = 1; scene.frame_end = 250; scene.frame_set(3)
scene.render.engine = 'BLENDER_EEVEE_NEXT'
scene.render.resolution_percentage = 50
scene.render.dither_intensity = 0.0
scene.cycles.use_denoising = False
scene.cycles.samples = 128
scene.cycles.sampling_pattern = 'TABULATED_SOBOL'
scene.cycles.use_adaptive_sampling = False
scene.cycles.use_light_tree = False
scene.cycles.blur_glossy = 0.0
scene.cycles.sample_clamp_indirect = 0.0
scene.view_settings.view_transform = 'Standard'
bpy.context.view_layer.update()

# ---- added for rendering (the .blend has no active camera): camera
cam_auto = bpy.data.cameras.new('AutoCamera')
cam_auto.lens = 50.0
cam_auto.sensor_width = 36.0
cam_auto.clip_end = 1000.0
ob_auto_camera = bpy.data.objects.new('AutoCamera', cam_auto)
scene.collection.objects.link(ob_auto_camera)
ob_auto_camera.location = (7.49302, -8.99163, 5.99442)
ob_auto_camera.rotation_euler = (1.09748, -7.21219e-08, 0.694738)
scene.camera = ob_auto_camera
bpy.context.view_layer.update()
